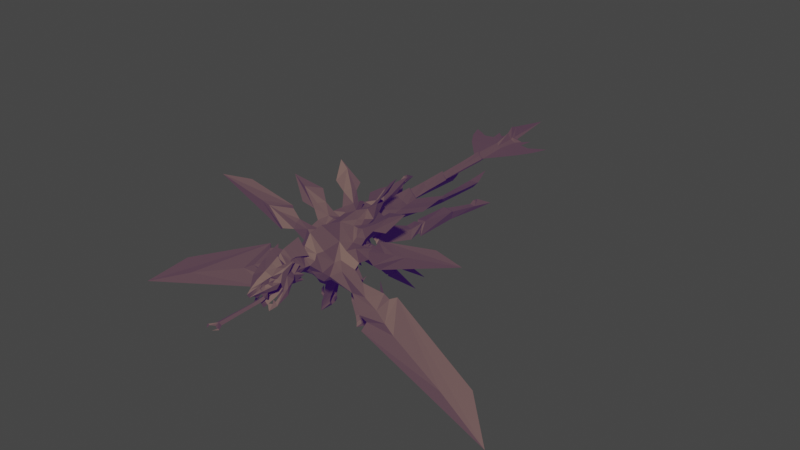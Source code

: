 # Source: SkyBeast.blend  (saved by Blender 2.80.75; exported with 4.5.12 LTS)
import bpy
from mathutils import Matrix  # noqa: F401  (used for matrix-valued properties, if any)

bpy.ops.wm.read_factory_settings(use_empty=True)
scene = bpy.context.scene
scene.name = 'Scene'

# ---- collections
col_collection = bpy.data.collections.new('Collection'); scene.collection.children.link(col_collection)

# ---- materials (node trees are filled in below, after node groups)
mat_material = bpy.data.materials.new('Material')
mat_material.alpha_threshold = 0.0
mat_material.use_transparent_shadow = False
mat_material.line_color = (0.0, 0.0, 0.0, 1.0)

# ---- material node trees
mat_material.use_nodes = True; mat_material.node_tree.nodes.clear()
_N = mat_material.node_tree.nodes; _L = mat_material.node_tree.links
n0 = _N.new('ShaderNodeOutputMaterial'); n0.name = 'Material Output'; n0.location = (300, 300)
n1 = _N.new('ShaderNodeBsdfPrincipled'); n1.name = 'Principled BSDF'; n1.location = (10, 300)
n1.distribution = 'GGX'
n1.subsurface_method = 'BURLEY'
n1.inputs[0].default_value = (0.1605, 0.09873, 0.03831, 1.0)
n1.inputs[1].default_value = 0.6318
n1.inputs[2].default_value = 0.7227
n1.inputs[3].default_value = 1.45
n1.inputs[13].default_value = 0.8773
n1.inputs[27].default_value = (0.01153, 0.001345, 0.04214, 1.0)
n1.inputs[28].default_value = 1.0
_L.new(n1.outputs[0], n0.inputs[0])
n0.is_active_output = True

# ---- world
world_world = bpy.data.worlds.new('World'); scene.world = world_world
world_world.use_nodes = True; world_world.node_tree.nodes.clear()
_N = world_world.node_tree.nodes; _L = world_world.node_tree.links
n0 = _N.new('ShaderNodeOutputWorld'); n0.name = 'World Output'; n0.location = (300, 300)
n1 = _N.new('ShaderNodeBackground'); n1.name = 'Background'; n1.location = (10, 300)
n1.inputs[0].default_value = (0.05088, 0.05088, 0.05088, 1.0)
_L.new(n1.outputs[0], n0.inputs[0])
n0.is_active_output = True
world_world.color = (0.05088, 0.05088, 0.05088)
world_world.use_sun_shadow = False
world_world.sun_shadow_jitter_overblur = 0.0

# ---- meshes
me_cube = bpy.data.meshes.new('Cube')
me_cube.from_pydata([(1.314, -2.268, 5.533), (1.275, -2.696, 4.658), (0.7471, -3.283, 6.384), (1.171, -3.231, 5.13), (0.0, -3.231, 4.776), (0.0, -3.035, 7.543), (0.0, -2.825, 4.415), (0.0, -1.984, 7.663), (0.6317, -3.446, 4.916), (0.5127, -3.57, 5.19), (0.9227, -7.079, 4.351), (0.0, -3.548, 6.818), (0.2935, -7.745, 5.286), (0.7721, -6.887, 5.402), (0.8564, -3.563, 6.044), (0.7521, -6.962, 4.54), (0.9433, -2.815, 6.439), (0.0, -8.38, 5.781), (0.9709, -1.381, 6.568), (0.6991, -7.169, 5.701), (0.0, 1.316, 7.476), (2.383, -1.496, 5.041), (1.552, -1.384, 6.068), (0.9387, -6.672, 5.854), (1.008, -2.964, 4.325), (0.7559, 0.2513, 6.992), (1.086, -2.372, 4.216), (1.984, -2.326, 5.133), (1.494, -1.844, 5.57), (0.0, -8.094, 5.18), (2.134, -1.127, 6.337), (2.432, -1.157, 5.4), (1.4, -0.5763, 6.314), (0.0, -2.311, 3.588), (0.5702, -5.849, 5.386), (1.366, -0.1858, 6.528), (1.914, -0.9675, 5.437), (0.0, -0.2313, 7.24), (1.485, 0.2434, 7.021), (1.3, 1.147, 6.587), (0.0, 1.81, 7.376), (0.9489, 0.7666, 6.896), (0.0, -3.555, 4.946), (1.643, 0.02769, 6.106), (0.7985, 1.249, 7.097), (1.108, -6.279, 4.834), (3.008, -2.292, 4.465), (0.0, 2.957, 7.19), (3.209, -1.105, 6.465), (0.0, 1.399, 4.183), (0.8148, 2.514, 6.962), (0.4829, 2.778, 7.383), (0.0, 1.557, 5.158), (0.6252, 1.767, 7.615), (0.0, 2.445, 7.239), (0.6354, 2.284, 7.498), (2.505, 0.2445, 7.637), (1.207, 2.248, 8.36), (0.5517, 2.496, 5.933), (0.0, 2.777, 5.287), (0.6748, 1.636, 5.874), (0.6204, 3.282, 6.947), (0.0, 3.338, 7.448), (0.3633, 6.794, 6.742), (1.009, 2.713, 6.65), (0.0, 6.887, 7.104), (0.5402, 4.293, 6.821), (4.265, -3.103, 1.962), (0.271, 8.277, 6.725), (1.01, 4.676, 6.563), (0.0, 8.539, 6.989), (0.0, 6.821, 5.976), (0.2838, 6.779, 6.312), (0.0, 23.48, 6.933), (0.616, 6.818, 6.472), (3.547, 11.68, 5.257), (0.0, 8.417, 6.154), (0.2791, 8.177, 6.366), (0.1744, 12.72, 6.826), (0.5618, 8.11, 6.556), (3.308, -1.217, 5.989), (0.3281, 12.73, 6.496), (0.0, 12.86, 7.013), (1.472, 1.747, 8.233), (0.3808, 12.72, 6.643), (2.598, 0.04946, 7.269), (2.809, -2.284, 3.832), (1.065, 2.59, 8.142), (2.14, 0.7305, 7.614), (3.216, -0.7363, 6.582), (3.2, -1.679, 4.457), (3.866, -2.224, 3.868), (4.636, -1.202, 6.882), (3.689, 0.306, 8.502), (1.86, 2.576, 9.522), (0.0, -8.653, 5.534), (0.1734, -8.146, 5.448), (0.0, -8.465, 5.246), (2.078, 1.307, 2.879), (2.205, -0.6318, 6.384), (2.111, -0.148, 6.637), (1.543, 0.7767, 7.144), (1.378, 1.488, 7.207), (0.905, -0.5838, 6.776), (1.092, 0.2479, 6.932), (0.6186, 0.771, 7.205), (1.115, -5.72, 5.738), (1.015, -5.885, 5.276), (3.145, -1.702, 4.089), (3.444, -0.5737, 6.237), (2.767, 0.6137, 7.424), (1.53, 2.391, 8.208), (2.057, -1.353, 4.511), (2.316, -0.6414, 5.852), (2.001, 0.5046, 6.792), (1.363, 2.069, 7.491), (0.7461, -3.26, 4.572), (0.0, -7.604, 4.537), (0.0, -3.79, 5.036), (0.4534, -3.79, 5.512), (0.0, -4.058, 7.101), (1.518, -1.048, 4.472), (0.0, -1.694, 3.141), (0.9549, -0.6626, 5.002), (1.057, 0.2314, 5.576), (1.138, 0.9382, 5.951), (0.5667, 0.6871, 5.504), (1.211, 0.4302, 4.096), (1.725, -0.3067, 5.672), (1.718, 0.4797, 6.152), (1.293, 1.857, 6.638), (0.3292, 4.719, 6.272), (0.0, 5.441, 7.095), (0.0, 4.556, 5.834), (0.7824, 5.691, 6.49), (0.431, 5.561, 6.74), (0.0, 4.223, 7.988), (3.806, -2.794, 2.838), (0.0, 5.522, 8.038), (4.786, -1.451, 4.156), (0.0, 6.861, 8.033), (0.8822, -5.442, 5.872), (0.0, -5.938, 6.998), (0.3668, -4.848, 6.647), (0.407, -7.513, 6.156), (0.1296, -8.226, 5.643), (0.5763, -7.041, 6.323), (0.3043, -3.7, 6.528), (0.5794, -6.128, 6.733), (0.3064, -3.976, 6.356), (0.569, -5.692, 6.436), (0.9732, -6.146, 6.117), (1.13, -6.276, 5.338), (0.7738, -6.222, 4.788), (0.449, -6.494, 6.64), (0.6943, -7.572, 4.141), (0.5936, -7.151, 4.417), (0.0, -5.684, 7.193), (0.6522, -4.85, 5.491), (0.7898, -4.751, 5.945), (0.0, -6.868, 4.756), (0.0, -4.089, 5.04), (0.3621, -4.209, 5.503), (0.8741, -4.034, 5.897), (0.0, -7.791, 4.875), (0.0, -7.224, 4.461), (0.0, -4.542, 4.678), (0.0, 1.696, 8.051), (0.0, 2.138, 7.808), (0.2236, 10.49, 6.807), (0.3615, 10.43, 6.402), (0.0, 10.64, 7.065), (0.0, 10.52, 6.146), (0.4791, 10.42, 6.573), (0.2081, 19.4, 6.949), (0.1822, 19.48, 6.674), (0.0, 19.88, 7.625), (0.0, 19.5, 6.587), (0.3984, 19.52, 6.79), (0.0, 12.8, 6.33), (0.0, 17.46, 6.549), (0.3637, 17.46, 6.749), (0.0, 17.45, 7.083), (0.3007, 17.27, 6.639), (0.1927, 17.23, 6.908), (0.0, 15.12, 7.048), (0.3144, 15.0, 6.543), (0.1774, 15.0, 6.867), (0.3784, 15.02, 6.659), (0.0, 15.1, 6.355), (4.382, -2.684, 2.465), (5.324, -1.579, 4.016), (5.893, -2.689, 2.953), (4.007, -1.588, 5.962), (3.782, -0.7123, 7.178), (5.537, -1.283, 7.097), (3.659, 0.04608, 7.466), (2.914, 1.286, 8.215), (4.829, 0.6015, 8.964), (2.015, 1.624, 8.928), (1.22, 3.16, 8.474), (2.425, 2.61, 10.02), (1.749, -0.04096, 5.256), (1.125, -0.2167, 4.985), (1.423, 0.1707, 5.356), (1.392, 0.9487, 5.735), (1.52, 0.5972, 5.475), (1.73, 0.7413, 5.808), (1.433, 2.813, 6.247), (1.607, 1.977, 6.279), (1.732, 1.284, 5.747), (0.0, -1.296, 4.405), (1.038, -0.7982, 4.623), (1.018, -1.292, 4.1), (2.366, 0.9188, 4.393), (1.989, 0.8003, 4.223), (2.129, 1.065, 4.474), (2.133, 1.838, 4.875), (2.221, 1.594, 4.694), (2.368, 1.694, 4.926), (1.389, 2.997, 6.149), (1.855, 1.995, 6.323), (1.845, 1.225, 5.6), (0.8785, -1.822, 4.141), (0.5425, -1.288, 4.133), (1.101, -0.3346, 3.771), (0.9488, -0.5206, 3.551), (0.5965, -0.1989, 3.495), (1.25, -0.09412, 2.947), (1.085, -0.4719, 2.794), (0.9143, -0.0207, 2.802), (0.308, -7.627, 5.942), (0.4153, -7.55, 5.658), (0.531, -6.946, 5.825), (0.4122, -7.066, 6.17), (0.7363, -7.258, 4.531), (0.5173, -5.552, 5.438), (0.472, -5.831, 5.081), (0.236, -5.774, 4.947), (0.0, -5.872, 4.809), (0.811, -4.379, 5.891), (0.7847, -7.052, 4.602), (1.001, -6.562, 5.221), (0.3899, -6.593, 4.62), (0.0, -5.102, 4.983), (0.4416, -4.594, 5.521), (0.3463, -4.366, 6.549), (1.711, 0.03279, 5.181), (0.0, -7.376, 4.043), (0.5273, -7.418, 5.336), (0.0, -6.771, 4.479), (0.2377, -7.244, 4.285), (0.3697, -7.567, 4.977), (0.0, -7.548, 5.28), (0.3914, -7.321, 4.791), (0.4495, -7.408, 4.522), (3.018, 1.903, 3.579), (2.401, 1.719, 3.191), (2.474, 2.239, 3.694), (2.346, 3.01, 4.017), (2.559, 2.425, 3.584), (2.909, 2.665, 4.138), (1.708, 4.531, 5.622), (2.25, 4.382, 5.593), (2.458, 4.089, 4.984), (1.415, 0.01341, 2.759), (1.11, -0.4593, 2.525), (0.9754, 0.1284, 2.626), (1.934, 5.434, 5.441), (2.311, 5.393, 5.451), (2.375, 5.129, 4.999), (3.358, 4.466, 2.226), (3.212, 3.685, 1.607), (1.634, -0.6513, 0.009284), (2.002, -0.1643, 0.4367), (1.305, -0.07867, 0.4386), (2.394, -0.7258, 3.937), (2.753, 0.4746, 5.65), (2.036, 1.276, 6.47), (1.42, 2.568, 6.946), (0.3341, 3.737, 7.197), (0.4205, 3.571, 7.406), (4.947, -2.391, 3.401), (0.418, 0.1021, 5.264), (1.215, 1.168, 4.473), (2.308, 0.7989, 0.6867), (1.611, 0.929, 0.5697), (2.077, 0.8369, -0.00546), (2.195, 1.202, 1.358), (2.185, 1.72, 1.221), (1.885, 1.53, 1.3), (0.3424, 6.918, 6.712), (5.674, -1.216, 4.118), (6.735, -2.876, 2.49), (0.8173, -5.168, 5.947), (0.7657, -5.079, 5.311), (11.25, -3.896, 0.9293), (1.196, 0.9217, 3.096), (4.351, -1.386, 5.689), (4.126, -0.4234, 7.198), (6.341, -1.186, 7.203), (0.4144, -5.445, 4.956), (0.4567, -5.337, 6.597), (0.5797, -4.384, 6.611), (0.0, -5.327, 4.528), (0.8608, -4.611, 5.111), (1.166, -4.848, 5.736), (0.9699, -5.024, 6.435), (0.7162, -6.637, 4.99), (0.5643, -7.05, 4.671), (0.2403, -7.939, 5.845), (0.4473, -7.782, 5.537), (2.948, 10.08, 5.559), (3.244, 10.09, 5.181), (3.404, 9.992, 5.569), (0.6864, 0.9626, 4.177), (0.8354, 1.961, 4.725), (1.26, 2.798, 6.428), (1.121, 3.718, 6.543), (4.542, -2.165, 3.2), (3.89, -1.877, 3.523), (1.819, 1.385, 1.124), (2.203, 1.152, 1.144), (2.159, 1.507, 0.9246), (2.236, 1.03, 0.8976), (1.715, 1.157, 0.8467), (2.118, 1.172, 0.4596), (1.845, 0.07961, -0.09773), (2.311, 0.3886, 0.004482), (1.551, 0.3713, 0.05556), (0.5349, -0.1444, 3.866), (1.053, -0.1539, 4.202), (0.891, -0.6775, 3.78), (0.9591, -0.4843, 4.333), (0.9027, -0.9076, 3.926), (0.4767, -0.4028, 4.138), (1.351, 0.6383, 0.4505), (1.337, 0.4422, 0.3184), (2.316, 0.565, 0.4973), (2.364, 0.359, 0.3885), (1.929, 0.5851, 0.3711), (1.237, 0.6035, 0.577), (1.23, 0.2987, 0.5143), (1.498, 0.5301, 0.5324), (2.357, 0.4896, 0.6254), (2.447, 0.2719, 0.6331), (2.137, 0.4827, 0.5373), (0.8954, 0.2464, 2.432), (1.555, 0.05347, 2.641), (1.135, -0.558, 2.349), (0.8152, 0.03219, 2.898), (1.305, -0.08334, 3.094), (1.072, -0.5655, 2.893), (1.322, -0.08558, 0.626), (1.892, -0.1653, 0.6426), (1.585, -0.5766, 0.3028), (0.9451, 0.2188, 2.025), (1.685, 0.02513, 2.216), (1.228, -0.63, 1.867), (1.257, -0.03254, 0.9958), (1.795, -0.1292, 1.052), (1.492, -0.5462, 0.7525), (2.371, 0.4485, 0.7998), (2.437, 0.2996, 0.8344), (2.234, 0.3901, 0.7541), (2.372, 0.4784, 0.9451), (2.442, 0.2652, 0.9702), (2.229, 0.3266, 0.9481), (2.242, 0.3506, 1.379), (1.152, 0.3176, 0.7097), (1.198, 0.4929, 0.777), (1.359, 0.4723, 0.7753), (1.136, 0.2575, 0.8853), (1.146, 0.4791, 0.9067), (1.322, 0.4277, 0.9217), (1.274, 0.3732, 1.253), (3.197, 10.55, 5.863), (3.286, 10.25, 5.857), (3.043, 10.26, 5.822), (3.037, 7.823, 5.86), (2.204, 7.997, 5.873), (2.806, 8.057, 5.122), (2.984, 8.0, 5.762), (2.378, 8.105, 5.814), (2.392, 5.34, 5.75), (2.333, 4.911, 5.05), (1.687, 5.372, 5.623), (1.731, 5.678, 5.654), (2.332, 5.242, 4.723), (2.454, 5.599, 5.792), (1.396, 1.909, 6.464), (1.415, 1.292, 5.954), (1.202, 3.259, 6.507), (0.3168, 3.849, 6.154), (0.0, 3.667, 5.561), (0.9676, -1.377, 3.248), (0.5432, -2.306, 4.452), (0.4166, -1.894, 4.396), (1.772, 0.5885, 4.894), (2.007, 0.4437, 4.844), (1.558, 0.3101, 4.628), (1.778, 1.374, 5.298), (2.03, 1.22, 5.353), (1.873, 1.113, 5.105), (2.61, 1.277, 4.07), (2.161, 1.187, 3.862), (2.299, 1.469, 4.136), (2.395, 1.905, 4.262), (2.267, 2.257, 4.523), (2.606, 2.049, 4.596), (0.1687, 19.16, 7.001), (0.164, 19.15, 6.623), (0.0, -7.271, 7.237), (0.0, -8.045, 6.677), (0.0, -5.805, 7.919), (0.0, -6.446, 7.684), (0.0, -6.879, 7.454), (0.8529, 3.467, 6.264), (0.7241, 3.582, 5.843), (0.8005, 4.971, 5.714), (0.6025, 4.997, 5.973), (1.024, 4.905, 6.162), (1.138, 6.35, 5.983), (0.8226, 6.399, 5.536), (0.6237, 6.38, 5.795), (1.239, 7.909, 5.874), (0.8606, 7.965, 5.349), (0.6093, 7.951, 5.675), (1.311, 9.476, 5.815), (0.9139, 9.541, 5.266), (0.6625, 9.527, 5.593), (1.433, 11.38, 5.784), (0.9196, 11.44, 5.207), (0.624, 11.43, 5.592), (1.407, 13.11, 5.701), (0.9242, 13.14, 5.161), (0.5932, 13.12, 5.591), (0.9625, 14.61, 6.007), (0.0, 0.7795, 3.718), (1.057, -5.564, 6.961), (0.1845, -6.096, 7.205), (0.1448, -7.193, 6.61), (0.1711, -6.573, 6.933), (0.07242, -7.806, 6.251), (0.8972, -6.444, 6.457), (0.8175, -5.716, 6.654), (0.872, -6.222, 6.676), (0.3203, -7.872, 5.678), (0.6923, -6.733, 6.054), (0.09798, -8.303, 5.487), (0.3959, -7.447, 5.835), (0.3058, -7.728, 5.716), (0.4538, -7.199, 5.92), (0.6084, -6.806, 6.032), (0.47, -7.327, 5.874), (0.2222, -8.035, 5.63), (0.0, -8.559, 5.39), (0.5394, -6.969, 5.466), (0.0, -6.928, 5.613), (0.0, -6.692, 5.712), (0.0, -6.493, 5.747), (0.0, -5.922, 5.269), (0.0, -5.996, 5.831), (0.2365, -5.928, 5.342), (0.0, -5.958, 5.292), (0.0, -5.99, 5.529), (0.222, -6.206, 5.193), (0.0, -6.233, 5.151), (0.0, -6.26, 5.356), (0.2161, -6.853, 4.88), (0.0, -6.866, 4.788), (0.0, -6.893, 4.994), (0.1739, -7.303, 4.722), (0.0, -7.297, 4.629), (0.0, -7.351, 4.829), (0.1981, -7.677, 4.648), (0.0, -7.677, 4.577), (0.0, -7.731, 4.777), (0.1774, -8.288, 4.629), (0.0, -8.291, 4.537), (0.0, -8.294, 4.744), (0.1912, -8.792, 4.623), (0.0, -8.796, 4.531), (0.0, -8.799, 4.738), (0.2068, -9.401, 4.616), (0.0, -9.405, 4.524), (0.0, -9.407, 4.731), (0.2226, -10.07, 4.608), (0.0, -10.08, 4.516), (0.0, -10.08, 4.723), (0.2429, -11.0, 4.597), (0.0, -11.0, 4.505), (0.0, -11.0, 4.712), (0.0, -11.27, 4.601), (0.4283, -11.42, 4.549), (0.4283, -11.43, 4.652), (0.3311, -11.45, 4.593), (0.2178, -11.77, 4.593), (0.5269, -11.45, 4.593), (0.0, -10.54, 4.51), (0.0, -10.54, 4.717), (0.2327, -10.54, 4.602), (1.477, 0.1841, 5.251), (0.4676, -4.781, 6.704), (0.6959, -3.94, 6.516), (0.0, -4.081, 7.662), (0.0, -4.563, 7.561), (0.0, -4.968, 7.473), (0.4346, -5.173, 6.672), (0.0, -5.389, 7.376), (1.262, -0.0943, 4.984), (1.517, 0.2828, 5.232), (1.241, -0.0754, 4.889), (1.819, 0.08907, 5.145), (1.735, 0.8222, 5.704), (1.489, 0.9727, 5.651), (1.582, 0.7177, 5.462), (1.503, 1.071, 5.609), (1.621, 0.7454, 5.368), (1.816, 0.8789, 5.677), (2.078, 1.057, 4.557), (1.883, 0.7028, 4.222), (2.394, 0.8624, 4.454), (1.96, 0.8176, 4.125), (2.468, 0.9696, 4.354), (2.144, 1.17, 4.458), (2.048, 1.832, 4.943), (2.172, 1.491, 4.69), (2.376, 1.631, 5.013), (2.113, 1.951, 4.837), (2.241, 1.599, 4.576), (2.452, 1.743, 4.909), (2.904, 1.851, 3.611), (2.486, 2.109, 3.699), (2.422, 1.71, 3.314), (2.352, 1.61, 3.329), (2.935, 1.775, 3.68), (2.438, 2.081, 3.785), (2.547, 2.422, 3.779), (2.778, 2.581, 4.145), (2.406, 2.809, 4.065), (2.325, 2.807, 4.153), (2.515, 2.285, 3.766), (2.828, 2.499, 4.261), (0.0, 19.29, 7.782), (0.0, 19.35, 6.024), (0.9443, 19.31, 6.76), (0.0, 18.92, 6.267), (0.6365, 18.87, 6.769), (0.0, 18.8, 7.408), (0.2899, 18.9, 6.676), (0.1853, 18.97, 6.891), (2.265, 6.374, 6.563), (1.871, 8.517, 6.472), (2.038, 7.389, 6.49), (2.376, 5.417, 6.543), (0.9483, 17.4, 6.749), (12.84, -2.811, 1.151), (1.437, 19.78, 6.76), (1.283, 18.74, 6.769), (1.502, 17.31, 6.749), (8.052, -0.3912, 7.964), (2.483, 18.91, 6.76), (2.021, 18.59, 6.769), (2.087, 17.0, 6.749), (10.43, -0.9388, 7.853), (3.221, 19.31, 6.76), (2.79, 18.13, 6.769), (15.26, -4.804, -0.8415), (0.2794, 6.876, 6.332), (0.0, 6.994, 6.964), (0.0, 6.892, 6.113), (0.5677, 6.925, 6.483), (0.0, 10.59, 6.313), (0.4024, 10.56, 6.584), (0.2159, 10.57, 6.759), (0.318, 10.56, 6.477), (0.0, 10.67, 6.92), (0.4111, 14.86, 6.675), (0.0, 15.01, 6.312), (0.0, 15.01, 7.149), (0.338, 14.85, 6.527), (0.1776, 14.87, 6.877)], [(58, 64)], [(2, 5, 11), (1, 3, 24), (16, 2, 0), (8, 4, 116), (34, 160, 237), (163, 9, 3), (16, 0, 18), (3, 0, 2), (24, 4, 6), (41, 104, 38), (18, 37, 7), (147, 149, 14), (16, 18, 7), (249, 311, 12), (28, 27, 21), (0, 27, 28), (18, 0, 28), (1, 24, 26), (25, 37, 103), (105, 20, 37), (10, 15, 45), (18, 28, 22), (32, 35, 25), (22, 21, 31), (35, 38, 104), (109, 113, 89), (48, 30, 80), (48, 89, 30), (51, 54, 55), (47, 54, 51), (20, 105, 53), (53, 55, 54), (53, 87, 55), (28, 21, 22), (1, 27, 0), (22, 31, 30), (18, 22, 32), (25, 35, 104), (40, 53, 54), (16, 5, 2), (2, 14, 3), (43, 128, 124), (8, 9, 42), (16, 7, 5), (0, 3, 1), (49, 52, 60, 126), (53, 44, 102), (448, 453, 233, 23), (36, 123, 128), (51, 62, 47), (124, 204, 203, 123), (281, 62, 51), (52, 59, 58, 60), (280, 132, 140), (61, 318, 69), (133, 71, 72, 131), (131, 72, 74, 134), (66, 280, 61), (134, 74, 63, 135), (291, 68, 70, 570), (571, 76, 77, 569), (569, 77, 79, 572), (572, 79, 68, 291), (312, 75, 313), (228, 297, 230), (574, 84, 78, 575), (573, 179, 81, 576), (56, 38, 85), (56, 88, 38), (57, 87, 53), (57, 53, 83), (46, 90, 27), (46, 27, 86), (86, 91, 46), (90, 46, 91), (80, 92, 48), (89, 48, 92), (85, 93, 56), (88, 56, 93), (83, 94, 57), (87, 57, 94), (310, 231, 144), (449, 96, 455), (311, 97, 12), (12, 97, 29), (576, 81, 84, 574), (575, 78, 82, 577), (86, 27, 1), (27, 90, 21), (80, 30, 31), (100, 38, 35), (99, 100, 35), (30, 89, 99), (30, 99, 32), (85, 38, 100), (99, 35, 32), (88, 101, 38), (101, 41, 38), (41, 101, 44), (101, 102, 44), (83, 53, 102), (32, 22, 30), (103, 18, 32), (25, 103, 32), (37, 18, 103), (104, 41, 25), (41, 105, 25), (44, 105, 41), (40, 20, 53), (44, 53, 105), (37, 25, 105), (118, 42, 9, 119), (239, 238, 243), (45, 15, 153), (3, 9, 8), (2, 11, 147, 14), (245, 244, 166), (320, 108, 90), (108, 320, 86), (169, 575, 577, 171), (170, 576, 574, 173), (71, 571, 569, 72), (63, 291, 570, 65), (74, 572, 291, 63), (72, 569, 572, 74), (1, 26, 86), (108, 112, 90), (108, 86, 112), (90, 112, 21), (86, 26, 112), (110, 114, 88), (31, 21, 36), (100, 99, 43), (39, 102, 101), (51, 55, 50), (89, 113, 99), (109, 80, 113), (80, 31, 113), (110, 85, 114), (85, 100, 114), (101, 88, 114), (111, 83, 115), (111, 115, 87), (102, 115, 83), (87, 115, 55), (21, 112, 36), (24, 116, 4), (24, 3, 116), (9, 163, 119), (8, 116, 3), (101, 114, 39), (36, 113, 31), (118, 119, 162, 161), (113, 43, 99), (39, 115, 102), (26, 223, 112), (50, 55, 115), (43, 114, 100), (8, 42, 4), (62, 280, 136), (121, 213, 212, 123), (121, 123, 36), (69, 134, 135, 66), (125, 39, 129), (129, 207, 205, 125), (129, 43, 124), (394, 133, 131, 393), (136, 280, 138), (138, 280, 140), (81, 581, 578, 84), (65, 132, 135, 63), (34, 237, 238, 236), (107, 152, 45), (306, 294, 141), (50, 64, 61), (62, 281, 280), (238, 301, 295, 236), (142, 148, 150), (17, 95, 310, 144), (148, 440, 442, 154), (154, 442, 441, 146), (11, 120, 149, 147), (440, 415, 416, 442), (250, 239, 243), (152, 107, 106), (10, 155, 156), (143, 246, 303, 503), (303, 506, 507, 503), (240, 159, 158, 245), (165, 117, 251), (162, 119, 163), (160, 165, 251, 243), (161, 162, 245, 166), (106, 34, 236, 141), (106, 141, 150), (117, 248, 251), (250, 243, 251, 248), (40, 168, 167, 20), (79, 173, 169, 68), (76, 172, 170, 77), (77, 170, 173, 79), (68, 169, 171, 70), (546, 178, 174, 410), (545, 177, 175, 411), (411, 175, 178, 546), (410, 174, 176, 544), (178, 73, 174), (177, 73, 175), (175, 73, 178), (174, 73, 176), (188, 181, 184, 187), (189, 180, 183, 186), (186, 183, 181, 188), (282, 192, 191, 139), (137, 190, 192, 282), (92, 195, 194, 89), (80, 193, 195, 92), (93, 198, 197, 88), (85, 196, 198, 93), (87, 94, 201, 200), (94, 83, 199, 201), (39, 125, 130), (391, 210, 209, 390), (64, 50, 130), (128, 202, 204, 124), (123, 203, 202, 128), (528, 219, 217, 526), (124, 206, 207, 129), (125, 205, 206, 124), (522, 214, 216, 520), (317, 208, 210, 391), (390, 209, 208, 317), (331, 225, 227, 330), (6, 26, 24), (534, 257, 256, 532), (230, 267, 266, 229), (540, 259, 260, 538), (520, 216, 215, 521), (526, 217, 218, 527), (208, 220, 222, 210), (521, 215, 214, 522), (527, 218, 219, 528), (210, 222, 221, 209), (123, 212, 224, 211), (332, 226, 225, 331), (330, 227, 226, 332), (351, 228, 230, 350), (350, 230, 229, 352), (352, 229, 228, 351), (450, 451, 232), (452, 234, 144, 454), (19, 232, 311), (447, 451, 231, 310), (453, 452, 233), (23, 233, 19), (450, 454, 144, 231), (144, 234, 146), (144, 443, 17), (441, 412, 413, 443), (10, 235, 155), (10, 156, 15), (45, 152, 10), (241, 235, 10), (242, 152, 151, 23), (19, 13, 23), (157, 302, 508, 509), (245, 158, 244), (302, 143, 503, 508), (149, 246, 240, 163), (163, 240, 245, 162), (160, 243, 237), (149, 163, 14), (14, 163, 3), (143, 159, 240, 246), (265, 267, 297), (151, 106, 150), (239, 304, 301, 238), (238, 237, 243), (106, 107, 34), (107, 153, 34), (29, 164, 12), (155, 235, 255), (156, 309, 15), (311, 249, 19), (19, 249, 13), (12, 252, 249), (164, 253, 12), (12, 253, 252), (252, 254, 249), (156, 155, 255), (235, 156, 255), (241, 10, 242), (242, 10, 152), (221, 263, 262, 220), (258, 272, 257), (261, 271, 259), (385, 270, 269, 384), (220, 262, 264, 222), (538, 260, 261, 539), (228, 265, 297), (532, 256, 258, 533), (222, 264, 263, 221), (539, 261, 259, 540), (533, 258, 257, 534), (229, 266, 265, 228), (313, 75, 314), (386, 268, 270, 385), (384, 269, 268, 386), (287, 328, 327), (260, 271, 261), (259, 271, 260), (256, 272, 258), (257, 272, 256), (353, 275, 273, 355), (121, 223, 213), (223, 276, 112), (36, 276, 121), (36, 112, 276), (121, 276, 223), (43, 277, 128), (113, 277, 43), (128, 277, 36), (36, 277, 113), (39, 114, 278), (43, 278, 114), (39, 278, 129), (129, 278, 43), (50, 279, 130), (130, 279, 39), (115, 279, 50), (115, 39, 279), (281, 50, 61), (281, 61, 280), (132, 280, 66, 135), (281, 51, 50), (49, 126, 283), (49, 283, 123), (126, 315, 283), (126, 316, 125), (283, 127, 123), (123, 127, 124), (124, 127, 283), (124, 284, 125), (126, 284, 124), (125, 284, 126), (58, 392, 317, 60), (396, 26, 6), (322, 288, 290, 321), (329, 287, 327), (288, 98, 290), (321, 290, 289, 323), (323, 289, 288, 322), (192, 293, 292, 191), (190, 67, 293, 192), (293, 296, 292), (67, 296, 293), (195, 300, 299, 194), (193, 298, 300, 195), (505, 506, 303, 504), (143, 302, 294, 159), (294, 306, 158), (158, 305, 244), (304, 244, 301), (503, 507, 509, 508), (141, 307, 150), (150, 302, 157, 142), (158, 305, 301), (301, 244, 305), (295, 305, 158), (301, 305, 295), (294, 158, 159), (236, 295, 141), (158, 306, 295), (306, 141, 295), (302, 307, 294), (150, 307, 302), (294, 307, 141), (151, 152, 106), (153, 107, 45), (15, 308, 153), (254, 253, 249), (241, 308, 15), (153, 308, 242), (242, 308, 241), (253, 254, 252), (235, 309, 156), (15, 309, 241), (241, 309, 235), (455, 447, 310, 145), (96, 97, 311), (449, 456, 97, 96), (145, 310, 95), (187, 184, 182, 185), (578, 188, 187, 582), (579, 189, 186, 581), (581, 186, 188, 578), (582, 187, 185, 580), (290, 98, 289), (289, 98, 288), (297, 267, 230), (61, 69, 66), (124, 315, 126), (283, 315, 124), (60, 316, 126), (125, 316, 60), (292, 296, 568, 557), (64, 318, 61), (86, 137, 282, 91), (91, 282, 139, 90), (296, 67, 568), (78, 582, 580, 82), (190, 319, 67), (292, 319, 191), (191, 319, 139), (137, 319, 190), (172, 573, 576, 170), (173, 574, 575, 169), (86, 320, 137), (320, 90, 139), (326, 323, 322, 324), (325, 321, 323, 326), (324, 322, 321, 325), (285, 324, 325, 286), (286, 325, 326, 287), (287, 326, 324, 285), (273, 275, 329), (273, 327, 328), (273, 274, 328), (327, 273, 329), (355, 273, 274, 354), (354, 274, 275, 353), (335, 330, 332, 334), (334, 332, 331, 333), (333, 331, 330, 335), (212, 333, 335, 224), (213, 334, 333, 212), (224, 335, 334, 213), (122, 397, 396, 33), (122, 211, 397), (33, 396, 6), (286, 329, 337, 336), (328, 285, 338, 339), (329, 340, 337), (340, 286, 336), (285, 286, 340), (338, 285, 340), (339, 340, 328), (340, 336, 341, 343), (337, 340, 343, 342), (336, 337, 342, 341), (340, 339, 345, 346), (338, 340, 346, 344), (339, 338, 344, 345), (340, 275, 274), (274, 340, 328), (329, 275, 340), (287, 285, 328), (329, 286, 287), (265, 348, 347, 267), (266, 349, 348, 265), (267, 347, 349, 266), (226, 352, 351, 225), (227, 350, 352, 226), (225, 351, 350, 227), (360, 354, 353, 359), (361, 355, 354, 360), (359, 353, 355, 361), (347, 356, 358, 349), (349, 358, 357, 348), (348, 357, 356, 347), (356, 359, 361, 358), (358, 361, 360, 357), (357, 360, 359, 356), (346, 345, 363, 364), (344, 346, 364, 362), (345, 344, 362, 363), (364, 363, 366, 367), (362, 364, 367, 365), (363, 362, 365, 366), (367, 366, 368), (365, 367, 368), (366, 365, 368), (343, 341, 370, 371), (342, 343, 371, 369), (341, 342, 369, 370), (370, 369, 372, 373), (369, 371, 374, 372), (371, 370, 373, 374), (373, 372, 375), (372, 374, 375), (374, 373, 375), (123, 211, 438), (377, 376, 378), (312, 314, 377, 378), (312, 376, 75), (314, 376, 377), (388, 381, 379, 389), (387, 380, 381, 388), (389, 379, 380, 387), (381, 382, 379), (380, 383, 381), (263, 384, 386, 262), (262, 386, 385, 264), (264, 385, 384, 263), (269, 389, 387, 268), (268, 387, 388, 270), (270, 388, 389, 269), (130, 390, 317, 64), (391, 60, 317), (125, 391, 390, 130), (383, 380, 379, 382), (382, 314, 312, 383), (381, 313, 314, 382), (383, 312, 313, 381), (547, 545, 411, 550), (183, 550, 548, 181), (318, 64, 392), (392, 64, 317), (59, 394, 393, 58), (393, 131, 69, 318), (69, 131, 134), (396, 397, 223, 26), (223, 224, 395), (213, 223, 395), (213, 395, 224), (397, 211, 223), (211, 224, 223), (512, 400, 399, 513), (511, 398, 400, 512), (513, 399, 398, 511), (518, 403, 402, 519), (517, 401, 403, 518), (519, 402, 401, 517), (525, 406, 405, 523), (524, 404, 406, 525), (523, 405, 404, 524), (531, 409, 408, 529), (530, 407, 409, 531), (529, 408, 407, 530), (443, 413, 17), (551, 410, 544, 549), (125, 60, 391), (548, 546, 410, 551), (550, 411, 546, 548), (181, 548, 551, 184), (142, 440, 148), (440, 414, 415), (146, 441, 443, 144), (417, 418, 419, 421), (393, 318, 417), (318, 392, 417), (58, 418, 417, 392), (418, 393, 420, 419), (420, 421, 422, 424), (58, 393, 418), (393, 417, 421, 420), (424, 422, 425, 427), (419, 420, 424, 423), (421, 419, 423, 422), (427, 425, 428, 430), (423, 424, 427, 426), (422, 423, 426, 425), (430, 428, 431, 433), (426, 427, 430, 429), (425, 426, 429, 428), (433, 431, 434, 436), (429, 430, 433, 432), (428, 429, 432, 431), (436, 434, 437), (432, 433, 436, 435), (431, 432, 435, 434), (435, 436, 437), (434, 435, 437), (49, 123, 438), (441, 442, 416, 412), (150, 445, 151), (439, 151, 445), (414, 440, 142), (150, 148, 445), (448, 23, 444), (23, 151, 444), (148, 439, 445), (439, 444, 151), (444, 446, 146), (444, 439, 446), (148, 446, 439), (154, 446, 148), (146, 446, 154), (145, 95, 456, 449), (96, 311, 447, 455), (232, 19, 454, 450), (234, 452, 453), (311, 232, 451, 447), (233, 452, 454, 19), (231, 451, 450), (145, 449, 455), (146, 234, 453, 448), (444, 146, 448), (253, 458, 457, 249), (13, 249, 457), (458, 459, 457), (160, 34, 461), (153, 34, 308), (242, 34, 308), (23, 34, 242), (460, 13, 457, 459), (34, 462, 465, 463), (13, 460, 23), (460, 462, 23), (23, 462, 34), (463, 465, 468, 466), (461, 34, 463, 464), (466, 468, 471, 469), (464, 463, 466, 467), (469, 471, 474, 472), (467, 466, 469, 470), (472, 474, 477, 475), (470, 469, 472, 473), (475, 477, 480, 478), (473, 472, 475, 476), (478, 480, 483, 481), (476, 475, 478, 479), (481, 483, 486, 484), (479, 478, 481, 482), (484, 486, 489, 487), (482, 481, 484, 485), (501, 500, 492, 490), (485, 484, 487, 488), (496, 495, 492, 493), (499, 501, 490, 491), (498, 495, 497), (496, 497, 495), (497, 494, 498), (497, 496, 494), (494, 496, 493, 491), (490, 498, 494, 491), (495, 498, 490, 492), (488, 487, 501, 499), (487, 489, 500, 501), (209, 221, 220, 208), (246, 149, 504, 303), (149, 120, 505, 504), (202, 247, 502, 204), (204, 502, 510, 203), (203, 510, 247, 202), (247, 513, 511, 502), (502, 511, 512, 510), (510, 512, 513, 247), (207, 514, 515, 205), (205, 515, 516, 206), (206, 516, 514, 207), (514, 519, 517, 515), (515, 517, 518, 516), (516, 518, 519, 514), (400, 521, 522, 399), (398, 520, 521, 400), (399, 522, 520, 398), (215, 523, 524, 214), (214, 524, 525, 216), (216, 525, 523, 215), (403, 527, 528, 402), (401, 526, 527, 403), (402, 528, 526, 401), (217, 529, 530, 218), (218, 530, 531, 219), (219, 531, 529, 217), (537, 533, 534, 535), (536, 532, 533, 537), (535, 534, 532, 536), (405, 535, 536, 404), (404, 536, 537, 406), (406, 537, 535, 405), (543, 539, 540, 541), (542, 538, 539, 543), (541, 540, 538, 542), (408, 541, 542, 407), (407, 542, 543, 409), (409, 543, 541, 408), (184, 551, 549, 182), (180, 547, 550, 183), (314, 75, 376), (312, 378, 376), (318, 69, 552, 555), (74, 134, 554, 553), (69, 134, 554, 552), (546, 559, 548), (188, 181, 556), (548, 181, 556, 559), (546, 558, 559), (188, 556, 560), (559, 556, 560, 563), (562, 567, 563), (188, 560, 564), (563, 560, 564, 567), (562, 566, 567), (299, 300, 565, 561), (300, 298, 565), (179, 579, 581, 81), (84, 578, 582, 78)])
_uv = me_cube.uv_layers.new(name='UVMap')
_uv.uv.foreach_set('vector', [0.375, 0.75, 0.375, 0.75, 0.375, 0.75, 0.125, 0.5, 0.125, 0.7203, 0.125, 0.5, 0.375, 0.7203, 0.375, 0.75, 0.375, 0.5, 0.125, 0.75, 0.125, 0.75, 0.0, 0.0, 0.375, 0.75, 0.375, 0.75, 0.375, 0.75, 0.375, 0.75, 0.125, 0.75, 0.125, 0.7203, 0.375, 0.7203, 0.375, 0.5, 0.375, 0.5, 0.125, 0.7203, 0.375, 0.5, 0.375, 0.75, 0.125, 0.5, 0.125, 0.75, 0.125, 0.5, 0.375, 0.5, 0.0, 0.0, 0.0, 0.0, 0.375, 0.5, 0.375, 0.5, 0.375, 0.5, 0.375, 0.75, 0.375, 0.75, 0.375, 0.75, 0.375, 0.7203, 0.375, 0.5, 0.375, 0.5, 0.125, 0.75, 0.375, 0.75, 0.125, 0.75, 0.25, 0.5, 0.125, 0.5, 0.125, 0.5, 0.375, 0.5, 0.125, 0.5, 0.25, 0.5, 0.375, 0.5, 0.375, 0.5, 0.25, 0.5, 0.125, 0.5, 0.125, 0.5, 0.125, 0.5, 0.375, 0.5, 0.375, 0.5, 0.375, 0.5, 0.0, 0.0, 0.375, 0.5, 0.0, 0.0, 0.0, 0.0, 0.0, 0.0, 0.125, 0.75, 0.375, 0.5, 0.25, 0.5, 0.25, 0.5, 0.375, 0.5, 0.375, 0.5, 0.375, 0.5, 0.25, 0.5, 0.125, 0.5, 0.1636, 0.5, 0.375, 0.5, 0.0, 0.0, 0.0, 0.0, 0.0, 0.0, 0.0, 0.0, 0.0, 0.0, 0.0, 0.0, 0.0, 0.0, 0.0, 0.0, 0.0, 0.0, 0.0, 0.0, 0.0, 0.0, 0.0, 0.0, 0.0, 0.0, 0.375, 0.5, 0.0, 0.0, 0.0, 0.0, 0.0, 0.0, 0.375, 0.5, 0.0, 0.0, 0.0, 0.0, 0.375, 0.5, 0.375, 0.5, 0.375, 0.5, 0.0, 0.0, 0.0, 0.0, 0.375, 0.5, 0.25, 0.5, 0.125, 0.5, 0.25, 0.5, 0.125, 0.5, 0.0, 0.0, 0.375, 0.5, 0.25, 0.5, 0.1636, 0.5, 0.25, 0.5, 0.375, 0.5, 0.3125, 0.5, 0.375, 0.5, 0.375, 0.5, 0.375, 0.5, 0.0, 0.0, 0.375, 0.5, 0.375, 0.5, 0.375, 0.5, 0.375, 0.7203, 0.375, 0.75, 0.375, 0.75, 0.375, 0.75, 0.375, 0.75, 0.125, 0.7203, 0.125, 0.5, 0.0, 0.0, 0.0, 0.0, 0.125, 0.75, 0.125, 0.75, 0.125, 0.75, 0.375, 0.7203, 0.375, 0.5, 0.375, 0.7203, 0.375, 0.5, 0.125, 0.7203, 0.125, 0.5, 0.125, 0.5, 0.125, 0.5, 0.125, 0.5, 0.125, 0.5, 0.0, 0.0, 0.0, 0.0, 0.0, 0.0, 0.375, 0.75, 0.375, 0.75, 0.375, 0.75, 0.375, 0.75, 0.125, 0.5, 0.0625, 0.25, 0.0, 0.0, 0.375, 0.5, 0.0, 0.0, 0.0, 0.0, 0.0, 0.0, 0.0, 0.0, 0.0, 0.0, 0.0, 0.0, 0.0, 0.0, 0.0, 0.0, 0.375, 0.5, 0.125, 0.5, 0.125, 0.5, 0.125, 0.5, 0.125, 0.5, 0.0, 0.0, 0.0, 0.0, 0.0, 0.0, 0.375, 0.5, 0.375, 0.5, 0.0, 0.0, 0.125, 0.5, 0.125, 0.5, 0.125, 0.5, 0.125, 0.5, 0.125, 0.5, 0.125, 0.5, 0.25, 0.5, 0.25, 0.5, 0.375, 0.5, 0.1875, 0.25, 0.1875, 0.25, 0.0, 0.0, 0.0, 0.0, 0.375, 0.5, 0.375, 0.5, 0.0, 0.0, 0.0, 0.0, 0.0, 0.0, 0.0, 0.0, 0.125, 0.5, 0.125, 0.5, 0.125, 0.5, 0.125, 0.5, 0.125, 0.5, 0.125, 0.5, 0.25, 0.5, 0.25, 0.5, 0.0, 0.0, 0.0, 0.0, 0.375, 0.5, 0.375, 0.5, 0.0, 0.0, 0.0, 0.0, 0.0, 0.0, 0.0625, 0.25, 0.0625, 0.25, 0.0625, 0.25, 0.0, 0.0, 0.0, 0.0, 0.375, 0.5, 0.375, 0.5, 0.125, 0.5, 0.125, 0.5, 0.125, 0.5, 0.125, 0.5, 0.0, 0.0, 0.0, 0.0, 0.0, 0.0, 0.0, 0.0, 0.0, 0.0, 0.0, 0.0, 0.0, 0.0, 0.0, 0.0, 0.0, 0.0, 0.0, 0.0, 0.0, 0.0, 0.0, 0.0, 0.0, 0.0, 0.0, 0.0, 0.0, 0.0, 0.0, 0.0, 0.0, 0.0, 0.0, 0.0, 0.0, 0.0, 0.0, 0.0, 0.0, 0.0, 0.0, 0.0, 0.0, 0.0, 0.0, 0.0, 0.0, 0.0, 0.0, 0.0, 0.0, 0.0, 0.0, 0.0, 0.0, 0.0, 0.0, 0.0, 0.0, 0.0, 0.0, 0.0, 0.0, 0.0, 0.0, 0.0, 0.0, 0.0, 0.0, 0.0, 0.0, 0.0, 0.0, 0.0, 0.0, 0.0, 0.0, 0.0, 0.0, 0.0, 0.0, 0.0, 0.375, 0.75, 0.375, 0.75, 0.375, 0.75, 0.375, 0.75, 0.375, 0.75, 0.375, 0.75, 0.375, 0.75, 0.375, 0.75, 0.125, 0.75, 0.125, 0.75, 0.125, 0.75, 0.125, 0.75, 0.125, 0.5, 0.125, 0.5, 0.25, 0.5, 0.25, 0.5, 0.0, 0.0, 0.0, 0.0, 0.0, 0.0, 0.0, 0.0, 0.0, 0.0, 0.0, 0.0, 0.125, 0.5, 0.0, 0.0, 0.0, 0.0, 0.125, 0.5, 0.0, 0.0, 0.0, 0.0, 0.1636, 0.5, 0.0, 0.0, 0.0, 0.0, 0.0, 0.0, 0.0, 0.0, 0.0, 0.0, 0.0, 0.0, 0.0, 0.0, 0.0, 0.0, 0.1875, 0.25, 0.0, 0.0, 0.1875, 0.25, 0.375, 0.5, 0.0, 0.0, 0.0, 0.0, 0.0, 0.0, 0.0, 0.0, 0.0, 0.0, 0.0, 0.0, 0.0, 0.0, 0.0, 0.0, 0.0, 0.0, 0.0, 0.0, 0.375, 0.5, 0.375, 0.5, 0.375, 0.5, 0.0, 0.0, 0.375, 0.5, 0.0, 0.0, 0.0, 0.0, 0.375, 0.5, 0.0, 0.0, 0.0, 0.0, 0.0, 0.0, 0.375, 0.5, 0.3125, 0.5, 0.25, 0.5, 0.375, 0.5, 0.375, 0.5, 0.375, 0.5, 0.375, 0.5, 0.375, 0.5, 0.375, 0.5, 0.0, 0.0, 0.0, 0.0, 0.0, 0.0, 0.0, 0.0, 0.375, 0.5, 0.375, 0.5, 0.375, 0.5, 0.0, 0.0, 0.375, 0.5, 0.375, 0.5, 0.0, 0.0, 0.375, 0.5, 0.375, 0.5, 0.0, 0.0, 0.0, 0.0, 0.375, 0.5, 0.0, 0.0, 0.0, 0.0, 0.375, 0.5, 0.375, 0.5, 0.0, 0.0, 0.09375, 0.5625, 0.125, 0.75, 0.125, 0.75, 0.125, 0.75, 0.375, 0.75, 0.375, 0.75, 0.375, 0.75, 0.125, 0.75, 0.125, 0.75, 0.125, 0.75, 0.125, 0.7203, 0.125, 0.75, 0.125, 0.75, 0.375, 0.75, 0.375, 0.75, 0.375, 0.75, 0.375, 0.75, 0.0, 0.0, 0.0, 0.0, 0.0, 0.0, 0.0, 0.0, 0.0, 0.0, 0.0, 0.0, 0.0, 0.0, 0.0, 0.0, 0.0, 0.0, 0.0, 0.0, 0.0, 0.0, 0.0, 0.0, 0.0, 0.0, 0.125, 0.5, 0.125, 0.5, 0.25, 0.5, 0.25, 0.5, 0.125, 0.5, 0.125, 0.5, 0.125, 0.5, 0.125, 0.5, 0.0, 0.0, 0.0, 0.0, 0.0, 0.0, 0.0, 0.0, 0.0, 0.0, 0.0, 0.0, 0.375, 0.5, 0.375, 0.5, 0.125, 0.5, 0.125, 0.5, 0.25, 0.5, 0.25, 0.5, 0.125, 0.5, 0.125, 0.5, 0.0, 0.0, 0.0, 0.0, 0.0, 0.0, 0.0, 0.0, 0.0, 0.0, 0.0, 0.0, 0.0, 0.0, 0.0, 0.0, 0.0, 0.0, 0.125, 0.5, 0.0, 0.0, 0.125, 0.5, 0.0, 0.0, 0.0, 0.0, 0.0, 0.0, 0.0, 0.0, 0.1636, 0.5, 0.125, 0.5, 0.0, 0.0, 0.0, 0.0, 0.0, 0.0, 0.0, 0.0, 0.0, 0.0, 0.0, 0.0, 0.0, 0.0, 0.375, 0.5, 0.375, 0.5, 0.0, 0.0, 0.0, 0.0, 0.0, 0.0, 0.1875, 0.25, 0.0, 0.0, 0.0, 0.0, 0.0, 0.0, 0.0, 0.0, 0.1636, 0.5, 0.0, 0.0, 0.0, 0.0, 0.0, 0.0, 0.0, 0.0, 0.0, 0.0, 0.0, 0.0, 0.0, 0.0, 0.0, 0.0, 0.0, 0.0, 0.0, 0.0, 0.0, 0.0, 0.0, 0.0, 0.0, 0.0, 0.0, 0.0, 0.0, 0.0, 0.0, 0.0, 0.0, 0.0, 0.0, 0.0, 0.0, 0.0, 0.0, 0.0, 0.0, 0.0, 0.375, 0.5, 0.125, 0.5, 0.0, 0.0, 0.0, 0.0, 0.125, 0.5, 0.0, 0.0, 0.125, 0.75, 0.125, 0.5, 0.125, 0.7203, 0.0, 0.0, 0.125, 0.75, 0.375, 0.75, 0.125, 0.75, 0.125, 0.75, 0.0, 0.0, 0.125, 0.7203, 0.0, 0.0, 0.0, 0.0, 0.0, 0.0, 0.0, 0.0, 0.0, 0.0, 0.1636, 0.5, 0.09375, 0.5625, 0.125, 0.75, 0.0, 0.0, 0.0, 0.0, 0.0, 0.0, 0.0, 0.0, 0.1875, 0.25, 0.0, 0.0, 0.0, 0.0, 0.0, 0.0, 0.125, 0.5, 0.0, 0.0, 0.0, 0.0, 0.0, 0.0, 0.375, 0.5, 0.0, 0.0, 0.0, 0.0, 0.0, 0.0, 0.0, 0.0, 0.125, 0.75, 0.125, 0.75, 0.125, 0.75, 0.0, 0.0, 0.1875, 0.25, 0.0, 0.0, 0.125, 0.5, 0.125, 0.5, 0.0625, 0.25, 0.0625, 0.25, 0.125, 0.5, 0.0625, 0.25, 0.125, 0.5, 0.0, 0.0, 0.0, 0.0, 0.375, 0.5, 0.375, 0.5, 0.0, 0.0, 0.0, 0.0, 0.0, 0.0, 0.0, 0.0, 0.0, 0.0, 0.0, 0.0, 0.0, 0.0, 0.0, 0.0, 0.125, 0.5, 0.0, 0.0, 0.125, 0.5, 0.125, 0.5, 0.125, 0.5, 0.125, 0.5, 0.0, 0.0, 0.1875, 0.25, 0.0, 0.0, 0.0, 0.0, 0.0, 0.0, 0.0, 0.0, 0.125, 0.5, 0.125, 0.5, 0.25, 0.5, 0.25, 0.5, 0.0, 0.0, 0.0, 0.0, 0.375, 0.5, 0.375, 0.5, 0.375, 0.75, 0.375, 0.75, 0.375, 0.75, 0.375, 0.75, 0.125, 0.75, 0.25, 0.75, 0.125, 0.75, 0.375, 0.75, 0.375, 0.75, 0.375, 0.75, 0.0, 0.0, 0.0, 0.0, 0.375, 0.5, 0.0, 0.0, 0.0, 0.0, 0.1875, 0.25, 0.375, 0.75, 0.375, 0.75, 0.375, 0.75, 0.375, 0.75, 0.375, 0.75, 0.375, 0.75, 0.375, 0.75, 0.375, 0.75, 0.375, 0.75, 0.375, 0.75, 0.375, 0.75, 0.375, 0.75, 0.0, 0.0, 0.0, 0.0, 0.375, 0.75, 0.375, 0.75, 0.0, 0.0, 0.0, 0.0, 0.375, 0.75, 0.375, 0.75, 0.375, 0.75, 0.375, 0.75, 0.375, 0.75, 0.0, 0.0, 0.0, 0.0, 0.0, 0.0, 0.0, 0.0, 0.0, 0.0, 0.375, 0.75, 0.375, 0.75, 0.25, 0.75, 0.125, 0.75, 0.375, 0.75, 0.0, 0.0, 0.0, 0.0, 0.0, 0.0, 0.0, 0.0, 0.375, 0.75, 0.375, 0.75, 0.0, 0.0, 0.375, 0.75, 0.375, 0.75, 0.0, 0.0, 0.0, 0.0, 0.375, 0.75, 0.375, 0.75, 0.1817, 0.75, 0.125, 0.75, 0.375, 0.75, 0.375, 0.75, 0.375, 0.75, 0.0, 0.0, 0.125, 0.75, 0.375, 0.75, 0.375, 0.75, 0.375, 0.75, 0.375, 0.75, 0.375, 0.75, 0.0, 0.0, 0.0, 0.0, 0.0, 0.0, 0.0, 0.0, 0.375, 0.75, 0.375, 0.75, 0.375, 0.75, 0.375, 0.75, 0.375, 0.75, 0.375, 0.75, 0.375, 0.75, 0.375, 0.75, 0.0, 0.0, 0.375, 0.75, 0.0, 0.0, 0.375, 0.75, 0.375, 0.75, 0.0, 0.0, 0.375, 0.5, 0.375, 0.5, 0.0, 0.0, 0.0, 0.0, 0.0, 0.0, 0.0, 0.0, 0.375, 0.5, 0.375, 0.5, 0.125, 0.5, 0.125, 0.5, 0.125, 0.5, 0.125, 0.5, 0.125, 0.5, 0.125, 0.5, 0.25, 0.5, 0.25, 0.5, 0.0, 0.0, 0.0, 0.0, 0.0, 0.0, 0.0, 0.0, 0.0, 0.0, 0.0, 0.0, 0.375, 0.5, 0.375, 0.5, 0.125, 0.5, 0.125, 0.5, 0.125, 0.5, 0.125, 0.5, 0.125, 0.5, 0.125, 0.5, 0.25, 0.5, 0.25, 0.5, 0.0, 0.0, 0.0, 0.0, 0.0, 0.0, 0.0, 0.0, 0.0, 0.0, 0.0, 0.0, 0.375, 0.5, 0.125, 0.5, 0.125, 0.5, 0.125, 0.5, 0.125, 0.5, 0.125, 0.5, 0.25, 0.5, 0.0, 0.0, 0.0, 0.0, 0.0, 0.0, 0.0, 0.0, 0.0, 0.0, 0.375, 0.5, 0.375, 0.5, 0.125, 0.5, 0.125, 0.5, 0.125, 0.5, 0.125, 0.5, 0.125, 0.5, 0.125, 0.5, 0.25, 0.5, 0.25, 0.5, 0.0, 0.0, 0.0, 0.0, 0.0, 0.0, 0.0, 0.0, 0.0, 0.0, 0.0, 0.0, 0.0, 0.0, 0.0, 0.0, 0.0, 0.0, 0.0, 0.0, 0.0, 0.0, 0.0, 0.0, 0.0, 0.0, 0.0, 0.0, 0.0, 0.0, 0.0, 0.0, 0.0, 0.0, 0.0, 0.0, 0.0, 0.0, 0.0, 0.0, 0.0, 0.0, 0.0, 0.0, 0.0, 0.0, 0.0, 0.0, 0.0, 0.0, 0.0, 0.0, 0.0, 0.0, 0.0, 0.0, 0.0, 0.0, 0.0, 0.0, 0.0, 0.0, 0.0, 0.0, 0.25, 0.5, 0.1875, 0.5, 0.0, 0.0, 0.1875, 0.5, 0.1875, 0.5, 0.0, 0.0, 0.0, 0.0, 0.0, 0.0, 0.0, 0.0, 0.0, 0.0, 0.0, 0.0, 0.0, 0.0, 0.0, 0.0, 0.0, 0.0, 0.0625, 0.25, 0.0625, 0.25, 0.0, 0.0, 0.0, 0.0, 0.0, 0.0, 0.0, 0.0, 0.0, 0.0, 0.0, 0.0, 0.0, 0.0, 0.0, 0.0, 0.0, 0.0, 0.0, 0.0, 0.0, 0.0, 0.0, 0.0, 0.0, 0.0, 0.0, 0.0, 0.0, 0.0, 0.0, 0.0, 0.0, 0.0, 0.0, 0.0, 0.0, 0.0, 0.0, 0.0, 0.0, 0.0, 0.0, 0.0, 0.0, 0.0, 0.0, 0.0, 0.0, 0.0, 0.0, 0.0, 0.0625, 0.25, 0.0625, 0.25, 0.0625, 0.25, 0.0625, 0.25, 0.0, 0.0, 0.125, 0.5, 0.125, 0.5, 0.0625, 0.25, 0.0625, 0.25, 0.0, 0.0, 0.0, 0.0, 0.09375, 0.375, 0.09375, 0.375, 0.125, 0.5, 0.125, 0.5, 0.0, 0.0, 0.0, 0.0, 0.0, 0.0, 0.0, 0.0, 0.0, 0.0, 0.0, 0.0, 0.0, 0.0, 0.0, 0.0, 0.0, 0.0, 0.0, 0.0, 0.0, 0.0, 0.0, 0.0, 0.0, 0.0, 0.0, 0.0, 0.0, 0.0, 0.0, 0.0, 0.0625, 0.25, 0.0625, 0.25, 0.0, 0.0, 0.0, 0.0, 0.0, 0.0, 0.0, 0.0, 0.0, 0.0, 0.0, 0.0, 0.1875, 0.5, 0.1875, 0.5, 0.0, 0.0, 0.0, 0.0, 0.0625, 0.25, 0.0625, 0.25, 0.0625, 0.25, 0.0625, 0.25, 0.125, 0.5, 0.125, 0.5, 0.0625, 0.25, 0.0625, 0.25, 0.09375, 0.375, 0.09375, 0.375, 0.125, 0.5, 0.125, 0.5, 0.0625, 0.25, 0.0625, 0.25, 0.0625, 0.25, 0.0625, 0.25, 0.09375, 0.375, 0.09375, 0.375, 0.125, 0.5, 0.125, 0.5, 0.125, 0.5, 0.125, 0.5, 0.0625, 0.25, 0.0625, 0.25, 0.375, 0.75, 0.375, 0.75, 0.375, 0.75, 0.375, 0.75, 0.375, 0.75, 0.375, 0.75, 0.375, 0.75, 0.375, 0.75, 0.375, 0.75, 0.375, 0.75, 0.375, 0.75, 0.375, 0.75, 0.375, 0.75, 0.375, 0.75, 0.375, 0.75, 0.375, 0.75, 0.375, 0.75, 0.375, 0.75, 0.375, 0.75, 0.375, 0.75, 0.375, 0.75, 0.375, 0.75, 0.375, 0.75, 0.375, 0.75, 0.375, 0.75, 0.375, 0.75, 0.375, 0.75, 0.375, 0.75, 0.0, 0.0, 0.0, 0.0, 0.0, 0.0, 0.0, 0.0, 0.0, 0.0, 0.0, 0.0, 0.0, 0.0, 0.0, 0.0, 0.0, 0.0, 0.0, 0.0, 0.0, 0.0, 0.0, 0.0, 0.125, 0.75, 0.25, 0.75, 0.0, 0.0, 0.0625, 0.375, 0.0, 0.0, 0.0, 0.0, 0.0, 0.0, 0.25, 0.75, 0.375, 0.75, 0.0, 0.0, 0.375, 0.75, 0.125, 0.75, 0.0, 0.0, 0.375, 0.75, 0.375, 0.75, 0.375, 0.75, 0.375, 0.75, 0.0, 0.0, 0.0, 0.0, 0.0, 0.0, 0.375, 0.75, 0.0, 0.0, 0.0, 0.0, 0.375, 0.75, 0.375, 0.75, 0.375, 0.75, 0.375, 0.75, 0.375, 0.75, 0.375, 0.75, 0.375, 0.75, 0.125, 0.75, 0.125, 0.75, 0.375, 0.75, 0.375, 0.75, 0.375, 0.75, 0.375, 0.75, 0.375, 0.75, 0.375, 0.75, 0.375, 0.75, 0.375, 0.75, 0.125, 0.7203, 0.0, 0.0, 0.375, 0.75, 0.375, 0.75, 0.375, 0.75, 0.0625, 0.25, 0.0625, 0.25, 0.0625, 0.25, 0.375, 0.75, 0.375, 0.75, 0.375, 0.75, 0.375, 0.75, 0.375, 0.75, 0.375, 0.75, 0.375, 0.75, 0.375, 0.75, 0.375, 0.75, 0.375, 0.75, 0.375, 0.75, 0.125, 0.75, 0.375, 0.75, 0.125, 0.75, 0.125, 0.75, 0.375, 0.75, 0.125, 0.75, 0.125, 0.75, 0.125, 0.75, 0.0, 0.0, 0.0, 0.0, 0.0, 0.0, 0.0, 0.0, 0.0, 0.0, 0.0, 0.0, 0.375, 0.75, 0.125, 0.75, 0.375, 0.75, 0.375, 0.75, 0.125, 0.75, 0.125, 0.75, 0.125, 0.75, 0.125, 0.75, 0.125, 0.75, 0.125, 0.75, 0.0, 0.0, 0.125, 0.75, 0.125, 0.75, 0.0, 0.0, 0.125, 0.75, 0.125, 0.75, 0.0, 0.0, 0.125, 0.75, 0.0, 0.0, 0.0, 0.0, 0.0, 0.0, 0.0, 0.0, 0.0, 0.0, 0.0, 0.0, 0.0625, 0.375, 0.0, 0.0, 0.0, 0.0, 0.0, 0.0, 0.0, 0.0, 0.25, 0.75, 0.0, 0.0, 0.0, 0.0, 0.0, 0.0, 0.0, 0.0, 0.0, 0.0, 0.0, 0.0, 0.0, 0.0, 0.0, 0.0, 0.0, 0.0, 0.0, 0.0, 0.1875, 0.5, 0.1875, 0.5, 0.0, 0.0, 0.0, 0.0, 0.0, 0.0, 0.0, 0.0, 0.0, 0.0, 0.0, 0.0, 0.0, 0.0, 0.0, 0.0, 0.0, 0.0, 0.0, 0.0, 0.0625, 0.25, 0.0625, 0.25, 0.0625, 0.25, 0.0, 0.0, 0.0, 0.0, 0.0, 0.0, 0.0, 0.0, 0.1875, 0.5, 0.1875, 0.5, 0.0, 0.0, 0.0, 0.0, 0.0, 0.0, 0.0, 0.0, 0.0, 0.0, 0.0, 0.0, 0.0, 0.0, 0.0, 0.0, 0.0, 0.0, 0.0, 0.0, 0.125, 0.5, 0.125, 0.5, 0.0625, 0.25, 0.0625, 0.25, 0.1875, 0.5, 0.1875, 0.5, 0.0, 0.0, 0.0, 0.0, 0.0, 0.0, 0.0, 0.0, 0.0, 0.0, 0.0, 0.0, 0.0, 0.0, 0.0, 0.0, 0.0, 0.0, 0.125, 0.5, 0.0625, 0.25, 0.125, 0.5, 0.0, 0.0, 0.0, 0.0, 0.0, 0.0, 0.0, 0.0, 0.0, 0.0, 0.0, 0.0, 0.0, 0.0, 0.0, 0.0, 0.0, 0.0, 0.0625, 0.25, 0.0625, 0.25, 0.0, 0.0, 0.09375, 0.375, 0.09375, 0.375, 0.125, 0.5, 0.125, 0.5, 0.125, 0.5, 0.0, 0.0, 0.125, 0.5, 0.0, 0.0, 0.0, 0.0, 0.0, 0.0, 0.125, 0.5, 0.125, 0.5, 0.125, 0.5, 0.0, 0.0, 0.0, 0.0, 0.0, 0.0, 0.125, 0.5, 0.125, 0.5, 0.0, 0.0, 0.125, 0.5, 0.125, 0.5, 0.0, 0.0, 0.0, 0.0, 0.0, 0.0, 0.0, 0.0, 0.0, 0.0, 0.0, 0.0, 0.125, 0.5, 0.0, 0.0, 0.0, 0.0, 0.0, 0.0, 0.0, 0.0, 0.0, 0.0, 0.0, 0.0, 0.0, 0.0, 0.0, 0.0, 0.0, 0.0, 0.0, 0.0, 0.0, 0.0, 0.0, 0.0, 0.0, 0.0, 0.0, 0.0, 0.125, 0.5, 0.0, 0.0, 0.0, 0.0, 0.0, 0.0, 0.0, 0.0, 0.0, 0.0, 0.25, 0.5, 0.0, 0.0, 0.0, 0.0, 0.0, 0.0, 0.0, 0.0, 0.0, 0.0, 0.0, 0.0, 0.0, 0.0, 0.0, 0.0, 0.1875, 0.25, 0.0, 0.0, 0.1875, 0.25, 0.1875, 0.25, 0.0, 0.0, 0.0, 0.0, 0.375, 0.5, 0.375, 0.5, 0.0, 0.0, 0.375, 0.5, 0.0, 0.0, 0.125, 0.5, 0.125, 0.5, 0.0, 0.0, 0.125, 0.5, 0.0, 0.0, 0.0625, 0.25, 0.125, 0.5, 0.125, 0.5, 0.0, 0.0, 0.125, 0.5, 0.125, 0.5, 0.0, 0.0, 0.0, 0.0, 0.0, 0.0, 0.0625, 0.25, 0.0, 0.0, 0.0, 0.0, 0.0, 0.0, 0.0, 0.0, 0.0, 0.0, 0.0, 0.0, 0.0, 0.0, 0.0, 0.0, 0.0, 0.0, 0.125, 0.5, 0.125, 0.5, 0.0, 0.0, 0.0, 0.0, 0.0, 0.0, 0.125, 0.5, 0.125, 0.5, 0.0, 0.0, 0.0, 0.0, 0.125, 0.5, 0.0, 0.0, 0.125, 0.5, 0.0, 0.0, 0.0625, 0.25, 0.0625, 0.25, 0.0625, 0.25, 0.0625, 0.25, 0.09375, 0.375, 0.125, 0.5, 0.125, 0.5, 0.0625, 0.25, 0.0625, 0.25, 0.0625, 0.25, 0.09375, 0.375, 0.09375, 0.375, 0.125, 0.5, 0.125, 0.5, 0.125, 0.5, 0.125, 0.5, 0.0625, 0.25, 0.0625, 0.25, 0.0, 0.0, 0.0, 0.0, 0.0, 0.0, 0.0, 0.0, 0.0, 0.0, 0.0, 0.0, 0.0, 0.0, 0.0, 0.0, 0.0, 0.0, 0.0, 0.0, 0.0, 0.0, 0.0, 0.0, 0.0, 0.0, 0.0, 0.0, 0.0, 0.0, 0.0, 0.0, 0.0, 0.0, 0.0, 0.0, 0.0, 0.0, 0.0, 0.0, 0.0, 0.0, 0.0, 0.0, 0.375, 0.75, 0.375, 0.75, 0.375, 0.75, 0.375, 0.75, 0.0, 0.0, 0.375, 0.75, 0.375, 0.75, 0.375, 0.75, 0.375, 0.75, 0.375, 0.75, 0.1817, 0.75, 0.0, 0.0, 0.0, 0.0, 0.0, 0.0, 0.375, 0.75, 0.0, 0.0, 0.375, 0.75, 0.0, 0.0, 0.0, 0.0, 0.375, 0.75, 0.375, 0.75, 0.375, 0.75, 0.375, 0.75, 0.375, 0.75, 0.375, 0.75, 0.375, 0.75, 0.375, 0.75, 0.375, 0.75, 0.0, 0.0, 0.0, 0.0, 0.375, 0.75, 0.0, 0.0, 0.0, 0.0, 0.0, 0.0, 0.375, 0.75, 0.375, 0.75, 0.1817, 0.75, 0.375, 0.75, 0.375, 0.75, 0.375, 0.75, 0.375, 0.75, 0.1817, 0.75, 0.375, 0.75, 0.375, 0.75, 0.375, 0.75, 0.375, 0.75, 0.1817, 0.75, 0.1817, 0.75, 0.375, 0.75, 0.1817, 0.75, 0.375, 0.75, 0.375, 0.75, 0.375, 0.75, 0.375, 0.75, 0.375, 0.75, 0.375, 0.75, 0.375, 0.75, 0.375, 0.75, 0.375, 0.75, 0.375, 0.75, 0.375, 0.75, 0.375, 0.75, 0.25, 0.75, 0.375, 0.75, 0.125, 0.75, 0.125, 0.75, 0.125, 0.75, 0.125, 0.75, 0.125, 0.75, 0.125, 0.75, 0.0, 0.0, 0.0, 0.0, 0.125, 0.75, 0.0625, 0.375, 0.0625, 0.375, 0.0, 0.0, 0.0, 0.0, 0.0, 0.0, 0.0, 0.0, 0.0, 0.0, 0.0, 0.0, 0.0625, 0.375, 0.0, 0.0, 0.0, 0.0, 0.125, 0.75, 0.0, 0.0, 0.0, 0.0, 0.0, 0.0, 0.0, 0.0, 0.0, 0.0, 0.0625, 0.375, 0.0625, 0.375, 0.0625, 0.375, 0.0, 0.0, 0.375, 0.75, 0.375, 0.75, 0.375, 0.75, 0.375, 0.75, 0.375, 0.75, 0.375, 0.75, 0.375, 0.75, 0.375, 0.75, 0.375, 0.75, 0.375, 0.75, 0.375, 0.75, 0.375, 0.75, 0.375, 0.75, 0.375, 0.75, 0.0, 0.0, 0.0, 0.0, 0.0, 0.0, 0.0, 0.0, 0.0, 0.0, 0.0, 0.0, 0.375, 0.5, 0.375, 0.5, 0.125, 0.5, 0.125, 0.5, 0.125, 0.5, 0.125, 0.5, 0.125, 0.5, 0.125, 0.5, 0.25, 0.5, 0.25, 0.5, 0.0, 0.0, 0.0, 0.0, 0.0, 0.0, 0.0, 0.0, 0.09375, 0.375, 0.09375, 0.375, 0.125, 0.5, 0.125, 0.5, 0.125, 0.5, 0.0625, 0.25, 0.0625, 0.25, 0.09375, 0.375, 0.0625, 0.25, 0.375, 0.5, 0.0, 0.0, 0.375, 0.5, 0.0, 0.0, 0.0, 0.0, 0.125, 0.5, 0.0, 0.0, 0.0, 0.0, 0.0, 0.0, 0.125, 0.5, 0.125, 0.5, 0.125, 0.5, 0.0, 0.0, 0.0, 0.0, 0.125, 0.5, 0.0, 0.0, 0.0, 0.0, 0.0, 0.0, 0.0, 0.0, 0.0, 0.0, 0.0, 0.0, 0.375, 0.5, 0.0, 0.0, 0.0, 0.0, 0.0, 0.0, 0.0, 0.0, 0.0, 0.0, 0.0, 0.0, 0.0, 0.0, 0.0, 0.0, 0.0, 0.0, 0.0, 0.0, 0.0, 0.0, 0.0, 0.0, 0.0, 0.0, 0.0, 0.0, 0.0, 0.0, 0.0, 0.0, 0.0, 0.0, 0.0, 0.0, 0.0, 0.0, 0.0, 0.0, 0.0, 0.0, 0.0, 0.0, 0.0, 0.0, 0.0, 0.0, 0.0, 0.0, 0.0, 0.0, 0.0, 0.0, 0.125, 0.5, 0.125, 0.5, 0.125, 0.5, 0.125, 0.5, 0.0, 0.0, 0.0, 0.0, 0.375, 0.5, 0.375, 0.5, 0.0, 0.0, 0.0, 0.0, 0.0, 0.0, 0.0, 0.0, 0.0, 0.0, 0.0, 0.0, 0.125, 0.5, 0.125, 0.5, 0.0625, 0.25, 0.0625, 0.25, 0.09375, 0.375, 0.09375, 0.375, 0.125, 0.5, 0.125, 0.5, 0.0625, 0.25, 0.0625, 0.25, 0.0625, 0.25, 0.0625, 0.25, 0.0625, 0.25, 0.0625, 0.25, 0.0625, 0.25, 0.0625, 0.25, 0.09375, 0.375, 0.09375, 0.375, 0.125, 0.5, 0.125, 0.5, 0.125, 0.5, 0.125, 0.5, 0.0625, 0.25, 0.0625, 0.25, 0.125, 0.5, 0.09375, 0.375, 0.0, 0.0, 0.0, 0.0, 0.125, 0.5, 0.0, 0.0, 0.0, 0.0, 0.0, 0.0, 0.0, 0.0, 0.125, 0.5, 0.125, 0.5, 0.09375, 0.375, 0.125, 0.5, 0.125, 0.5, 0.0, 0.0, 0.006166, 0.02466, 0.006166, 0.02466, 0.0, 0.0, 0.09375, 0.375, 0.09375, 0.375, 0.09375, 0.375, 0.09375, 0.375, 0.125, 0.5, 0.125, 0.5, 0.125, 0.5, 0.125, 0.5, 0.0625, 0.25, 0.0625, 0.25, 0.0625, 0.25, 0.0625, 0.25, 0.0625, 0.25, 0.0625, 0.25, 0.0625, 0.25, 0.0625, 0.25, 0.0625, 0.25, 0.0625, 0.25, 0.125, 0.5, 0.125, 0.5, 0.0625, 0.25, 0.0625, 0.25, 0.09375, 0.375, 0.09375, 0.375, 0.125, 0.5, 0.125, 0.5, 0.0, 0.0, 0.0, 0.0, 0.0, 0.0, 0.0, 0.0, 0.0, 0.0, 0.0, 0.0, 0.0, 0.0, 0.0, 0.0, 0.0, 0.0, 0.0, 0.0, 0.09375, 0.375, 0.09375, 0.375, 0.09375, 0.375, 0.09375, 0.375, 0.0625, 0.25, 0.0625, 0.25, 0.0625, 0.25, 0.0625, 0.25, 0.09375, 0.375, 0.0, 0.0, 0.09375, 0.375, 0.0, 0.0, 0.09375, 0.375, 0.09375, 0.375, 0.0625, 0.25, 0.09375, 0.375, 0.0, 0.0, 0.0625, 0.25, 0.0625, 0.25, 0.0, 0.0, 0.0625, 0.25, 0.0, 0.0, 0.0625, 0.25, 0.0, 0.0, 0.09375, 0.375, 0.09375, 0.375, 0.0, 0.0, 0.09375, 0.375, 0.0, 0.0, 0.0, 0.0, 0.09375, 0.375, 0.09375, 0.375, 0.09375, 0.375, 0.09375, 0.375, 0.09375, 0.375, 0.0, 0.0, 0.0625, 0.25, 0.0625, 0.25, 0.0, 0.0, 0.0625, 0.25, 0.0, 0.0, 0.0, 0.0, 0.0625, 0.25, 0.0625, 0.25, 0.0625, 0.25, 0.0625, 0.25, 0.0625, 0.25, 0.0, 0.0, 0.09375, 0.375, 0.0, 0.0, 0.0, 0.0, 0.0, 0.0, 0.0625, 0.25, 0.09375, 0.375, 0.09375, 0.375, 0.0, 0.0, 0.125, 0.5, 0.0625, 0.25, 0.0625, 0.25, 0.09375, 0.375, 0.09375, 0.375, 0.125, 0.5, 0.0625, 0.25, 0.0587, 0.2348, 0.09375, 0.375, 0.09375, 0.375, 0.125, 0.5, 0.125, 0.5, 0.0587, 0.2348, 0.0625, 0.25, 0.09375, 0.375, 0.09375, 0.375, 0.125, 0.5, 0.125, 0.5, 0.125, 0.5, 0.125, 0.5, 0.0625, 0.25, 0.0625, 0.25, 0.09375, 0.375, 0.09375, 0.375, 0.125, 0.5, 0.125, 0.5, 0.0625, 0.25, 0.0625, 0.25, 0.0625, 0.25, 0.0625, 0.25, 0.0172, 0.06879, 0.006166, 0.02466, 0.09375, 0.375, 0.09375, 0.375, 0.125, 0.5, 0.125, 0.5, 0.006166, 0.02466, 0.0172, 0.06879, 0.09375, 0.375, 0.09375, 0.375, 0.125, 0.5, 0.125, 0.5, 0.09375, 0.375, 0.09375, 0.375, 0.125, 0.5, 0.125, 0.5, 0.125, 0.5, 0.125, 0.5, 0.0469, 0.1876, 0.0587, 0.2348, 0.0587, 0.2348, 0.0469, 0.1876, 0.09375, 0.375, 0.09375, 0.375, 0.09375, 0.375, 0.09375, 0.375, 0.125, 0.5, 0.125, 0.5, 0.125, 0.5, 0.125, 0.5, 0.0172, 0.06879, 0.0469, 0.1876, 0.0469, 0.1876, 0.0172, 0.06879, 0.09375, 0.375, 0.09375, 0.375, 0.0, 0.0, 0.0625, 0.25, 0.0625, 0.25, 0.0, 0.0, 0.0625, 0.25, 0.0, 0.0, 0.0, 0.0, 0.0625, 0.25, 0.0625, 0.25, 0.0625, 0.25, 0.0625, 0.25, 0.0625, 0.25, 0.0, 0.0, 0.0625, 0.25, 0.0625, 0.25, 0.0, 0.0, 0.0625, 0.25, 0.0, 0.0, 0.0, 0.0, 0.0625, 0.25, 0.0625, 0.25, 0.0625, 0.25, 0.0625, 0.25, 0.0625, 0.25, 0.0, 0.0, 0.0625, 0.25, 0.0, 0.0, 0.0625, 0.25, 0.0, 0.0, 0.0625, 0.25, 0.0625, 0.25, 0.0625, 0.25, 0.0625, 0.25, 0.0, 0.0, 0.09375, 0.375, 0.09375, 0.375, 0.0, 0.0, 0.09375, 0.375, 0.0, 0.0, 0.0, 0.0, 0.09375, 0.375, 0.09375, 0.375, 0.09375, 0.375, 0.09375, 0.375, 0.09375, 0.375, 0.09375, 0.375, 0.09375, 0.375, 0.09375, 0.375, 0.09375, 0.375, 0.09375, 0.375, 0.0, 0.0, 0.0, 0.0, 0.09375, 0.375, 0.0, 0.0, 0.09375, 0.375, 0.09375, 0.375, 0.0, 0.0, 0.09375, 0.375, 0.09375, 0.375, 0.09375, 0.375, 0.09375, 0.375, 0.0, 0.0, 0.09375, 0.375, 0.0, 0.0, 0.09375, 0.375, 0.0, 0.0, 0.0625, 0.25, 0.0625, 0.25, 0.0625, 0.25, 0.0, 0.0, 0.1875, 0.5, 0.0, 0.0, 0.0, 0.0, 0.0, 0.0, 0.0, 0.0, 0.0, 0.0, 0.0, 0.0, 0.0, 0.0, 0.0, 0.0, 0.0, 0.0, 0.1875, 0.5, 0.0, 0.0, 0.1875, 0.5, 0.1875, 0.5, 0.0, 0.0, 0.0, 0.0, 0.0, 0.0, 0.0, 0.0, 0.0, 0.0, 0.0, 0.0, 0.0, 0.0, 0.0, 0.0, 0.0, 0.0, 0.0, 0.0, 0.1875, 0.5, 0.0, 0.0, 0.0, 0.0, 0.0, 0.0, 0.0, 0.0, 0.0, 0.0, 0.0, 0.0, 0.0, 0.0, 0.0, 0.0, 0.0, 0.0, 0.0, 0.0, 0.0, 0.0, 0.0, 0.0, 0.0, 0.0, 0.1875, 0.5, 0.1875, 0.5, 0.0, 0.0, 0.0, 0.0, 0.0, 0.0, 0.0, 0.0, 0.0, 0.0, 0.0, 0.0, 0.0, 0.0, 0.0, 0.0, 0.0, 0.0, 0.0, 0.0, 0.1875, 0.5, 0.1875, 0.5, 0.0, 0.0, 0.0, 0.0, 0.0, 0.0, 0.0, 0.0, 0.0, 0.0, 0.0, 0.0, 0.0, 0.0, 0.125, 0.5, 0.0, 0.0, 0.1875, 0.5, 0.1875, 0.5, 0.0, 0.0, 0.0, 0.0, 0.0, 0.0, 0.0, 0.0, 0.0, 0.0, 0.0, 0.0, 0.0, 0.0, 0.0, 0.0, 0.0, 0.0, 0.0, 0.0, 0.1875, 0.5, 0.1875, 0.5, 0.0, 0.0, 0.0, 0.0, 0.0, 0.0, 0.0, 0.0, 0.0, 0.0, 0.0, 0.0, 0.125, 0.5, 0.125, 0.5, 0.125, 0.5, 0.125, 0.5, 0.125, 0.5, 0.125, 0.5, 0.25, 0.5, 0.25, 0.5, 0.0, 0.0, 0.0, 0.0, 0.0, 0.0, 0.0, 0.0, 0.0, 0.0, 0.0, 0.0, 0.125, 0.5, 0.125, 0.5, 0.125, 0.5, 0.125, 0.5, 0.125, 0.5, 0.125, 0.5, 0.0, 0.0, 0.0, 0.0, 0.0, 0.0, 0.125, 0.5, 0.25, 0.5, 0.0, 0.0, 0.0, 0.0, 0.0, 0.0, 0.125, 0.5, 0.0, 0.0, 0.09375, 0.375, 0.125, 0.5, 0.125, 0.5, 0.0, 0.0, 0.125, 0.5, 0.125, 0.5, 0.125, 0.5, 0.09375, 0.375, 0.0, 0.0, 0.0, 0.0, 0.0, 0.0, 0.0, 0.0, 0.09375, 0.375, 0.0, 0.0, 0.0625, 0.25, 0.0625, 0.25, 0.0, 0.0, 0.0, 0.0, 0.0, 0.0, 0.0, 0.0, 0.0, 0.0, 0.0, 0.0, 0.0, 0.0, 0.0, 0.0, 0.0, 0.0, 0.0, 0.0, 0.0, 0.0, 0.0, 0.0, 0.0, 0.0, 0.0, 0.0, 0.0, 0.0, 0.0, 0.0, 0.0, 0.0, 0.0, 0.0, 0.0, 0.0, 0.0, 0.0, 0.0, 0.0, 0.0, 0.0, 0.0, 0.0, 0.0, 0.0, 0.0, 0.0, 0.0, 0.0, 0.0, 0.0, 0.0, 0.0, 0.0, 0.0, 0.0, 0.0, 0.0625, 0.25, 0.0625, 0.25, 0.0, 0.0, 0.0, 0.0, 0.0, 0.0, 0.0, 0.0, 0.0, 0.0, 0.0, 0.0, 0.0, 0.0, 0.0, 0.0, 0.0, 0.0, 0.0, 0.0, 0.0, 0.0, 0.0, 0.0, 0.0, 0.0, 0.0, 0.0, 0.0, 0.0, 0.0, 0.0, 0.0, 0.0, 0.0, 0.0, 0.0, 0.0, 0.0, 0.0, 0.0, 0.0, 0.0, 0.0, 0.125, 0.5, 0.0, 0.0, 0.0, 0.0, 0.0, 0.0, 0.375, 0.5, 0.375, 0.5, 0.125, 0.5, 0.125, 0.5, 0.25, 0.5, 0.25, 0.5, 0.0, 0.0, 0.0, 0.0, 0.375, 0.5, 0.375, 0.5, 0.375, 0.75, 0.0, 0.0, 0.375, 0.75, 0.0, 0.0, 0.0, 0.0, 0.0, 0.0, 0.375, 0.75, 0.0, 0.0, 0.0, 0.0, 0.375, 0.75, 0.0, 0.0, 0.125, 0.5, 0.125, 0.5, 0.0, 0.0, 0.125, 0.5, 0.0, 0.0, 0.0, 0.0, 0.0, 0.0, 0.0, 0.0, 0.0, 0.0, 0.125, 0.5, 0.125, 0.5, 0.0, 0.0, 0.0, 0.0, 0.125, 0.5, 0.125, 0.5, 0.125, 0.5, 0.125, 0.5, 0.125, 0.5, 0.0, 0.0, 0.0, 0.0, 0.125, 0.5, 0.125, 0.5, 0.125, 0.5, 0.125, 0.5, 0.125, 0.5, 0.0, 0.0, 0.0, 0.0, 0.125, 0.5, 0.125, 0.5, 0.0, 0.0, 0.0, 0.0, 0.125, 0.5, 0.125, 0.5, 0.125, 0.5, 0.125, 0.5, 0.125, 0.5, 0.0, 0.0, 0.125, 0.5, 0.125, 0.5, 0.0, 0.0, 0.125, 0.5, 0.0, 0.0, 0.0, 0.0, 0.125, 0.5, 0.125, 0.5, 0.125, 0.5, 0.125, 0.5, 0.125, 0.5, 0.0, 0.0, 0.125, 0.5, 0.125, 0.5, 0.0, 0.0, 0.125, 0.5, 0.0, 0.0, 0.0, 0.0, 0.125, 0.5, 0.125, 0.5, 0.125, 0.5, 0.125, 0.5, 0.125, 0.5, 0.0, 0.0, 0.125, 0.5, 0.125, 0.5, 0.0, 0.0, 0.125, 0.5, 0.0, 0.0, 0.0, 0.0, 0.125, 0.5, 0.125, 0.5, 0.125, 0.5, 0.125, 0.5, 0.125, 0.5, 0.0, 0.0, 0.125, 0.5, 0.125, 0.5, 0.0, 0.0, 0.125, 0.5, 0.0, 0.0, 0.125, 0.5, 0.125, 0.5, 0.125, 0.5, 0.125, 0.5, 0.125, 0.5, 0.0, 0.0, 0.125, 0.5, 0.125, 0.5, 0.0, 0.0, 0.125, 0.5, 0.125, 0.5, 0.125, 0.5, 0.0, 0.0, 0.125, 0.5, 0.0, 0.0, 0.125, 0.5, 0.0625, 0.25, 0.125, 0.5, 0.0, 0.0, 0.0, 0.0, 0.0, 0.0, 0.0, 0.0, 0.375, 0.75, 0.0, 0.0, 0.375, 0.75, 0.375, 0.75, 0.375, 0.75, 0.0, 0.0, 0.0, 0.0, 0.0, 0.0, 0.375, 0.75, 0.375, 0.75, 0.375, 0.75, 0.0, 0.0, 0.375, 0.75, 0.375, 0.75, 0.0, 0.0, 0.375, 0.75, 0.375, 0.75, 0.0, 0.0, 0.375, 0.75, 0.375, 0.75, 0.0, 0.0, 0.375, 0.75, 0.0, 0.0, 0.375, 0.75, 0.0, 0.0, 0.375, 0.75, 0.375, 0.75, 0.0, 0.0, 0.375, 0.75, 0.375, 0.75, 0.375, 0.75, 0.375, 0.75, 0.375, 0.75, 0.375, 0.75, 0.375, 0.75, 0.375, 0.75, 0.375, 0.75, 0.375, 0.75, 0.375, 0.75, 0.375, 0.75, 0.375, 0.75, 0.375, 0.75, 0.375, 0.75, 0.375, 0.75, 0.375, 0.75, 0.375, 0.75, 0.375, 0.75, 0.375, 0.75, 0.375, 0.75, 0.375, 0.75, 0.375, 0.75, 0.375, 0.75, 0.375, 0.75, 0.375, 0.75, 0.375, 0.75, 0.375, 0.75, 0.375, 0.75, 0.375, 0.75, 0.375, 0.75, 0.375, 0.75, 0.375, 0.75, 0.375, 0.75, 0.375, 0.75, 0.375, 0.75, 0.375, 0.75, 0.375, 0.75, 0.375, 0.75, 0.375, 0.75, 0.375, 0.75, 0.375, 0.75, 0.375, 0.75, 0.375, 0.75, 0.0, 0.0, 0.375, 0.75, 0.375, 0.75, 0.0, 0.0, 0.0, 0.0, 0.0, 0.0, 0.125, 0.75, 0.125, 0.75, 0.125, 0.75, 0.0, 0.0, 0.0, 0.0, 0.0, 0.0, 0.0, 0.0, 0.375, 0.75, 0.375, 0.75, 0.0, 0.0, 0.125, 0.75, 0.375, 0.75, 0.125, 0.75, 0.0, 0.0, 0.375, 0.75, 0.125, 0.75, 0.0, 0.0, 0.375, 0.75, 0.0, 0.0, 0.0, 0.0, 0.125, 0.75, 0.0, 0.0, 0.0, 0.0, 0.375, 0.75, 0.0, 0.0, 0.0, 0.0, 0.375, 0.75, 0.125, 0.75, 0.0, 0.0, 0.0, 0.0, 0.0, 0.0, 0.0, 0.0, 0.0, 0.0, 0.0, 0.0, 0.0, 0.0, 0.375, 0.75, 0.375, 0.75, 0.0, 0.0, 0.0, 0.0, 0.375, 0.75, 0.0, 0.0, 0.375, 0.75, 0.375, 0.75, 0.0, 0.0, 0.375, 0.75, 0.0, 0.0, 0.0, 0.0, 0.375, 0.75, 0.0, 0.0, 0.375, 0.75, 0.375, 0.75, 0.0, 0.0, 0.375, 0.75, 0.0, 0.0, 0.0, 0.0, 0.375, 0.75, 0.0, 0.0, 0.375, 0.75, 0.375, 0.75, 0.0, 0.0, 0.375, 0.75, 0.0, 0.0, 0.0, 0.0, 0.375, 0.75, 0.0, 0.0, 0.375, 0.75, 0.375, 0.75, 0.0, 0.0, 0.375, 0.75, 0.0, 0.0, 0.0, 0.0, 0.375, 0.75, 0.0, 0.0, 0.375, 0.75, 0.375, 0.75, 0.0, 0.0, 0.375, 0.75, 0.0, 0.0, 0.0, 0.0, 0.375, 0.75, 0.0, 0.0, 0.375, 0.75, 0.375, 0.75, 0.0, 0.0, 0.375, 0.75, 0.0, 0.0, 0.0, 0.0, 0.375, 0.75, 0.0, 0.0, 0.375, 0.75, 0.375, 0.75, 0.0, 0.0, 0.375, 0.75, 0.0, 0.0, 0.0, 0.0, 0.375, 0.75, 0.0, 0.0, 0.375, 0.75, 0.375, 0.75, 0.0, 0.0, 0.375, 0.75, 0.0, 0.0, 0.0, 0.0, 0.375, 0.75, 0.0, 0.0, 0.375, 0.75, 0.375, 0.75, 0.0, 0.0, 0.0, 0.0, 0.0, 0.0, 0.0, 0.0, 0.0, 0.0, 0.0, 0.0, 0.375, 0.75, 0.375, 0.75, 0.0, 0.0, 0.0, 0.0, 0.0, 0.0, 0.0, 0.0, 0.0, 0.0, 0.0, 0.0, 0.0, 0.0, 0.0, 0.0, 0.0, 0.0, 0.0, 0.0, 0.0, 0.0, 0.0, 0.0, 0.0, 0.0, 0.0, 0.0, 0.0, 0.0, 0.0, 0.0, 0.0, 0.0, 0.375, 0.75, 0.0, 0.0, 0.0, 0.0, 0.0, 0.0, 0.0, 0.0, 0.0, 0.0, 0.375, 0.75, 0.0, 0.0, 0.0, 0.0, 0.375, 0.75, 0.375, 0.75, 0.0, 0.0, 0.375, 0.75, 0.0, 0.0, 0.0, 0.0, 0.375, 0.75, 0.0, 0.0, 0.0, 0.0, 0.0, 0.0, 0.0, 0.0, 0.375, 0.75, 0.375, 0.75, 0.375, 0.75, 0.375, 0.75, 0.375, 0.75, 0.375, 0.75, 0.375, 0.75, 0.375, 0.75, 0.0, 0.0, 0.0, 0.0, 0.0, 0.0, 0.0, 0.0, 0.0, 0.0, 0.0, 0.0, 0.0, 0.0, 0.0, 0.0, 0.0625, 0.25, 0.0625, 0.25, 0.0, 0.0, 0.0, 0.0, 0.0, 0.0, 0.0, 0.0, 0.0, 0.0, 0.0, 0.0, 0.0, 0.0, 0.0, 0.0, 0.0, 0.0, 0.0, 0.0, 0.0625, 0.25, 0.0625, 0.25, 0.0, 0.0, 0.0, 0.0, 0.0, 0.0, 0.0, 0.0, 0.0, 0.0, 0.0, 0.0, 0.0, 0.0, 0.0, 0.0, 0.0, 0.0, 0.0, 0.0, 0.0, 0.0, 0.0, 0.0, 0.0, 0.0, 0.0, 0.0, 0.0, 0.0, 0.0, 0.0, 0.0, 0.0, 0.0, 0.0, 0.0, 0.0, 0.0, 0.0, 0.0, 0.0, 0.0, 0.0, 0.0, 0.0, 0.0, 0.0, 0.0, 0.0, 0.0, 0.0, 0.0625, 0.25, 0.0625, 0.25, 0.0, 0.0, 0.0, 0.0, 0.0, 0.0, 0.0, 0.0, 0.0, 0.0, 0.0, 0.0, 0.0, 0.0, 0.0, 0.0, 0.0, 0.0, 0.0, 0.0, 0.0625, 0.25, 0.0625, 0.25, 0.0, 0.0, 0.0, 0.0, 0.0, 0.0, 0.0, 0.0, 0.0, 0.0, 0.0, 0.0, 0.0, 0.0, 0.0, 0.0, 0.0, 0.0, 0.0, 0.0, 0.0, 0.0, 0.0, 0.0, 0.0, 0.0, 0.0, 0.0, 0.0, 0.0, 0.0, 0.0, 0.0, 0.0, 0.0, 0.0, 0.0, 0.0, 0.0, 0.0, 0.0, 0.0, 0.0, 0.0, 0.0, 0.0, 0.0, 0.0, 0.0, 0.0, 0.0, 0.0, 0.0, 0.0, 0.0, 0.0, 0.0, 0.0, 0.0, 0.0, 0.0, 0.0, 0.0, 0.0, 0.0, 0.0, 0.0, 0.0, 0.0, 0.0, 0.0, 0.0, 0.0, 0.0, 0.0, 0.0, 0.0, 0.0, 0.0, 0.0, 0.0, 0.0, 0.0, 0.0, 0.0625, 0.25, 0.0625, 0.25, 0.0, 0.0, 0.0, 0.0, 0.0625, 0.25, 0.0625, 0.25, 0.0, 0.0, 0.0, 0.0, 0.0, 0.0, 0.0, 0.0, 0.0, 0.0, 0.0, 0.0, 0.0, 0.0, 0.0, 0.0, 0.0, 0.0, 0.0, 0.0, 0.0, 0.0, 0.0, 0.0, 0.0, 0.0, 0.0, 0.0, 0.0, 0.0, 0.0, 0.0, 0.0, 0.0, 0.0, 0.0, 0.0, 0.0, 0.0, 0.0, 0.0, 0.0, 0.0, 0.0, 0.0, 0.0, 0.0, 0.0, 0.0, 0.0, 0.0, 0.0, 0.0, 0.0, 0.0, 0.0, 0.0, 0.0, 0.0, 0.0, 0.0, 0.0, 0.0, 0.0, 0.0, 0.0, 0.0, 0.0, 0.0, 0.0, 0.0, 0.0, 0.0, 0.0, 0.0, 0.0, 0.125, 0.5, 0.125, 0.5, 0.125, 0.5, 0.125, 0.5, 0.0, 0.0, 0.1875, 0.5, 0.1875, 0.5, 0.0, 0.0, 0.0, 0.0, 0.0, 0.0, 0.375, 0.5, 0.0, 0.0, 0.0, 0.0, 0.375, 0.5, 0.25, 0.5, 0.25, 0.5, 0.25, 0.5, 0.25, 0.5, 0.0, 0.0, 0.0, 0.0, 0.0, 0.0, 0.0, 0.0, 0.0, 0.0, 0.0, 0.0, 0.0, 0.0, 0.0, 0.0, 0.0, 0.0, 0.0, 0.0, 0.25, 0.5, 0.25, 0.5, 0.25, 0.5, 0.25, 0.5, 0.0, 0.0, 0.0, 0.0, 0.0, 0.0, 0.0, 0.0, 0.0, 0.0, 0.0, 0.0, 0.25, 0.5, 0.25, 0.5, 0.25, 0.5, 0.25, 0.5, 0.0, 0.0, 0.0, 0.0, 0.0, 0.0, 0.0, 0.0, 0.0, 0.0, 0.0, 0.0, 0.25, 0.5, 0.25, 0.5, 0.25, 0.5, 0.25, 0.5, 0.0, 0.0, 0.0, 0.0, 0.0, 0.0, 0.0, 0.0, 0.0, 0.0, 0.0, 0.0, 0.0, 0.0, 0.0, 0.0, 0.0, 0.0, 0.0, 0.0, 0.125, 0.5, 0.125, 0.5, 0.125, 0.5, 0.125, 0.5, 0.0, 0.0, 0.0, 0.0, 0.375, 0.5, 0.375, 0.5])
me_cube.materials.append(mat_material)
me_cube.use_remesh_preserve_volume = False
me_cube.use_remesh_preserve_attributes = False
me_cube.use_mirror_vertex_groups = False
me_cube.update()

# ---- objects
ob_cube = bpy.data.objects.new('Cube', me_cube)

# ---- transforms, parenting, visibility, modifiers, constraints
ob_cube.location = (0.0, 0.0, 0.0)
ob_cube.lock_rotations_4d = False
ob_cube.empty_display_type = 'ARROWS'
ob_cube.lineart.crease_threshold = 0.0
_m = ob_cube.modifiers.new('Mirror', 'MIRROR')
_m.use_clip = True

# ---- collection membership
col_collection.objects.link(ob_cube)

# ---- scene / render settings (as saved in the file)
scene.frame_start = 1; scene.frame_end = 250; scene.frame_set(1)
scene.render.engine = 'BLENDER_EEVEE_NEXT'
scene.cycles.use_denoising = False
scene.cycles.samples = 128
scene.cycles.sampling_pattern = 'TABULATED_SOBOL'
scene.cycles.use_adaptive_sampling = False
scene.cycles.use_light_tree = False
scene.view_settings.view_transform = 'Filmic'
bpy.context.view_layer.update()

# ---- added for rendering (the .blend has no active camera and no usable light): camera, sun
cam_auto = bpy.data.cameras.new('AutoCamera')
cam_auto.lens = 50.0
cam_auto.sensor_width = 36.0
cam_auto.clip_end = 1000.0
ob_auto_camera = bpy.data.objects.new('AutoCamera', cam_auto)
scene.collection.objects.link(ob_auto_camera)
ob_auto_camera.location = (44.2886, -47.2936, 40.0198)
ob_auto_camera.rotation_euler = (1.09748, -7.21219e-08, 0.694738)
scene.camera = ob_auto_camera
light_auto_sun = bpy.data.lights.new('AutoSun', 'SUN')
light_auto_sun.energy = 3.0
light_auto_sun.angle = 0.0523599
ob_auto_sun = bpy.data.objects.new('AutoSun', light_auto_sun)
scene.collection.objects.link(ob_auto_sun)
ob_auto_sun.rotation_euler = (0.872665, 0.174533, 0.523599)
bpy.context.view_layer.update()
